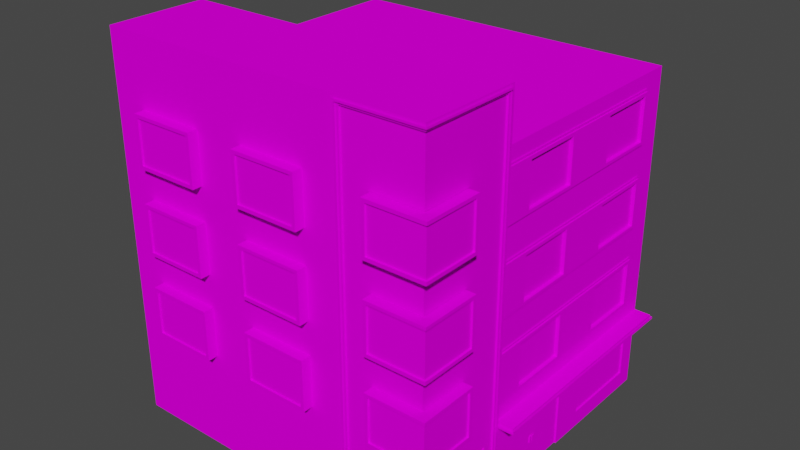 # Source: house5neon.blend  (saved by Blender 2.92.15; exported with 4.5.12 LTS)
import bpy
from mathutils import Matrix  # noqa: F401  (used for matrix-valued properties, if any)

bpy.ops.wm.read_factory_settings(use_empty=True)
scene = bpy.context.scene
scene.name = 'Scene'

# ---- collections
col_collection = bpy.data.collections.new('Collection'); scene.collection.children.link(col_collection)

# ---- images (referenced by path relative to the original .blend; pixels are not part of the script)
import os
ASSET_DIR = os.environ.get("B2B_ASSET_DIR", "")  # directory of the original .blend (textures are referenced by path, not embedded)
HERE = os.path.dirname(os.path.abspath(__file__))  # packed textures are extracted next to this script under _unpacked/

def load_image(name, relpath, width, height, colorspace="sRGB"):
    """Load a texture the original file referenced (path relative to the .blend, or extracted next to this script)."""
    p = next((c for c in (os.path.join(HERE, relpath), os.path.join(ASSET_DIR, relpath)) if relpath and os.path.exists(c)), "")
    if p:
        img = bpy.data.images.load(p, check_existing=True)
        img.name = name
    else:  # same state as the original file: an image datablock whose file is absent (Cycles renders it pink)
        img = bpy.data.images.new(name, width, height)
        img.source = "FILE"
        img.filepath = "//" + (relpath or name)
    img.colorspace_settings.name = colorspace
    return img
img_miamiatlas_png = load_image('MiamiAtlas.png', 'MiamiAtlas.png', 1024, 1024, 'sRGB')

# ---- materials (node trees are filled in below, after node groups)
mat_house5 = bpy.data.materials.new('house5')
mat_house5.alpha_threshold = 0.0
mat_house5.use_backface_culling = True
mat_house5.use_transparent_shadow = False
mat_house5.line_color = (0.0, 0.0, 0.0, 1.0)

# ---- material node trees
mat_house5.use_nodes = True; mat_house5.node_tree.nodes.clear()
_N = mat_house5.node_tree.nodes; _L = mat_house5.node_tree.links
n0 = _N.new('ShaderNodeOutputMaterial'); n0.name = 'Material Output'; n0.location = (300, 300)
n1 = _N.new('ShaderNodeBsdfPrincipled'); n1.name = 'Principled BSDF'; n1.location = (10, 300)
n1.distribution = 'GGX'
n1.subsurface_method = 'BURLEY'
n1.inputs[2].default_value = 0.4
n1.inputs[3].default_value = 1.45
n1.inputs[13].default_value = 0.0
n1.inputs[27].default_value = (0.0, 0.0, 0.0, 1.0)
n1.inputs[28].default_value = 1.0
n2 = _N.new('ShaderNodeTexImage'); n2.name = 'Image Texture'; n2.location = (-352, 177)
n2.image = img_miamiatlas_png
_L.new(n1.outputs[0], n0.inputs[0])
_L.new(n2.outputs[0], n1.inputs[0])
n0.is_active_output = True

# ---- world
world_world = bpy.data.worlds.new('World'); scene.world = world_world
world_world.use_nodes = True; world_world.node_tree.nodes.clear()
_N = world_world.node_tree.nodes; _L = world_world.node_tree.links
n0 = _N.new('ShaderNodeOutputWorld'); n0.name = 'World Output'; n0.location = (300, 300)
n1 = _N.new('ShaderNodeBackground'); n1.name = 'Background'; n1.location = (10, 300)
n1.inputs[0].default_value = (0.05088, 0.05088, 0.05088, 1.0)
_L.new(n1.outputs[0], n0.inputs[0])
n0.is_active_output = True
world_world.color = (0.05088, 0.05088, 0.05088)
world_world.use_sun_shadow = False
world_world.sun_shadow_jitter_overblur = 0.0

# ---- meshes
me_cube = bpy.data.meshes.new('Cube')
me_cube.from_pydata([(0.05, 3.15, 9.4), (-4.371e-08, 0.5, 9.8), (-1.748e-07, 2.0, 0.8), (-3.509e-15, 7.511e-08, 0.8), (10.0, 2.5, 10.3), (10.0, 2.225e-06, 10.3), (10.0, 2.5, 0.3), (10.0, 9.136e-07, 0.3), (-4.371e-07, 5.0, 0.3), (0.05, 4.35, 9.4), (10.0, 5.0, 10.3), (10.0, 1.307e-06, 3.3), (0.05, 3.15, 4.2), (10.0, 2.5, 3.3), (-1.879e-14, 3.374e-07, 2.8), (0.05, 4.35, 4.2), (10.0, 5.0, 3.3), (10.0, 2.5, 6.8), (-4.554e-14, 7.963e-07, 6.3), (10.0, 5.0, 6.8), (10.0, 1.766e-06, 6.8), (0.05, 3.15, 5.9), (0.05, 4.35, 5.9), (2.5, 1.569e-06, 10.3), (5.0, 1.788e-06, 10.3), (7.5, 2.006e-06, 10.3), (2.5, 2.5, 0.3), (5.0, 2.5, 0.3), (7.5, 2.5, 0.3), (7.5, 6.95e-07, 0.3), (5.0, 4.765e-07, 0.3), (2.5, 2.579e-07, 0.3), (7.5, 2.5, 10.3), (5.0, 2.5, 10.3), (2.5, 2.5, 10.3), (7.5, 5.0, 10.3), (-3.251e-07, 4.4, 0.3), (-2.114e-07, 3.1, 0.3), (-2.027e-07, 3.0, 1.8), (-3.338e-07, 4.5, 1.8), (-3.251e-07, 4.4, 1.7), (-2.114e-07, 3.1, 1.7), (5.0, 11.5, 3.3), (-1.005e-06, 11.5, 3.3), (2.5, 11.5, 3.3), (0.05, 3.15, 7.7), (-1.748e-07, 2.0, 2.8), (0.05, 4.35, 7.7), (-0.5, 2.5, 3.3), (-4.371e-07, 5.0, 10.3), (-1.748e-07, 2.0, 9.8), (-1.748e-07, 2.0, 6.3), (-4.371e-07, 5.0, 6.8), (-2.186e-07, 2.5, 0.3), (-2.293e-15, 3.934e-08, 0.3), (-1.748e-07, 2.0, 3.8), (-2.644e-14, 4.685e-07, 3.8), (-1.748e-07, 2.0, 7.3), (-2.186e-07, 2.5, 3.3), (-4.371e-08, 0.5, 7.3), (-2.522e-14, 4.327e-07, 3.3), (-7.872e-14, 1.351e-06, 10.3), (-5.197e-14, 8.917e-07, 6.8), (-0.05, 3.1, 5.95), (-0.05, 3.1, 4.15), (-0.05, 4.4, 5.95), (-0.05, 4.4, 4.15), (-0.05, 4.4, 9.45), (-0.05, 3.1, 9.45), (-0.05, 3.1, 7.65), (-0.05, 4.4, 7.65), (-0.05, 4.5, 5.95), (-0.05, 4.5, 4.15), (-0.05, 4.5, 9.55), (-0.05, 4.5, 7.65), (-0.05, 3.0, 5.95), (-0.05, 3.0, 4.15), (-0.05, 3.0, 9.55), (-0.05, 3.0, 7.65), (-0.05, 3.1, 3.3), (-0.05, 4.4, 3.3), (-0.05, 4.5, 3.3), (-0.05, 3.0, 3.3), (-2.114e-07, 3.1, 5.95), (-2.114e-07, 3.1, 4.15), (-3.251e-07, 4.4, 5.95), (-3.251e-07, 4.4, 4.15), (-3.251e-07, 4.4, 9.45), (-2.114e-07, 3.1, 9.45), (-2.114e-07, 3.1, 7.65), (-3.251e-07, 4.4, 7.65), (-3.338e-07, 4.5, 5.95), (-3.338e-07, 4.5, 4.15), (-3.338e-07, 4.5, 9.55), (-3.338e-07, 4.5, 7.65), (-2.027e-07, 3.0, 5.95), (-2.027e-07, 3.0, 4.15), (-2.027e-07, 3.0, 9.55), (-2.027e-07, 3.0, 7.65), (-3.338e-07, 4.5, 3.3), (-2.027e-07, 3.0, 3.3), (0.05, 1.95, 9.75), (0.05, 0.55, 9.75), (0.05, 0.55, 7.35), (0.05, 1.95, 7.35), (-3.338e-07, 4.5, 0.3), (-2.027e-07, 3.0, 0.3), (-0.3, 4.4, -5.77e-07), (-0.3, 3.1, -4.065e-07), (-0.3, 3.0, 1.8), (-0.3, 4.5, 1.8), (-0.3, 4.4, 1.7), (-0.3, 3.1, 1.7), (-0.3, 4.5, -5.901e-07), (-0.3, 3.0, -3.934e-07), (1.4, 4.4, 0.3), (1.4, 3.1, 0.3), (1.5, 4.5, 0.3), (1.5, 3.0, 0.3), (1.4, 4.4, -5.77e-07), (1.4, 3.1, -4.065e-07), (1.5, 4.5, -5.901e-07), (1.5, 3.0, -3.934e-07), (-0.25, 4.4, 0.05), (-0.25, 3.1, 0.05), (-0.25, 4.4, 1.7), (-0.25, 3.1, 1.7), (1.4, 4.4, 0.05), (1.4, 3.1, 0.05), (-0.5, 2.5, 10.3), (-0.5, 2.5, 6.8), (-0.05, 2.5, 3.3), (-0.05, 4.284e-07, 3.3), (-0.05, 2.5, 3.1), (-0.05, 4.021e-07, 3.1), (-3.775e-07, 5.0, 3.1), (-1.59e-07, 2.5, 3.1), (5.96e-08, 4.065e-07, 3.1), (-2.186e-07, 2.5, 6.8), (-2.186e-07, 2.5, 10.3), (2.5, 2.5, 0.25), (2.5, 2.513e-07, 0.25), (2.3, 2.5, 0.25), (2.3, 2.339e-07, 0.25), (2.3, 5.0, 0.25), (2.3, 2.5, 0.3), (2.3, 2.404e-07, 0.3), (2.3, 5.0, 0.3), (-0.5, 2.3, 3.3), (-0.5, 2.3, 10.3), (-0.5, 2.3, 6.8), (-2.011e-07, 2.3, 3.3), (-2.011e-07, 2.3, 10.3), (-2.011e-07, 2.3, 6.8), (7.095, 4.4, 0.3), (7.095, 3.1, 0.3), (6.995, 4.5, 0.3), (6.995, 3.0, 0.3), (7.095, 4.4, -5.77e-07), (7.095, 3.1, -4.065e-07), (6.995, 4.5, -5.901e-07), (6.995, 3.0, -3.934e-07), (8.9, 4.4, 0.3), (8.9, 3.1, 0.3), (9.0, 4.5, 0.3), (9.0, 3.0, 0.3), (8.9, 4.4, -5.77e-07), (8.9, 3.1, -4.065e-07), (9.0, 4.5, -5.901e-07), (9.0, 3.0, -3.934e-07), (7.095, 4.4, 0.05), (7.095, 3.1, 0.05), (8.9, 4.4, 0.05), (8.9, 3.1, 0.05), (3.595, 4.4, 0.3), (3.595, 3.1, 0.3), (3.495, 4.5, 0.3), (3.495, 3.0, 0.3), (3.595, 4.4, -5.77e-07), (3.595, 3.1, -4.065e-07), (3.495, 4.5, -5.901e-07), (3.495, 3.0, -3.934e-07), (5.4, 4.4, 0.3), (5.4, 3.1, 0.3), (5.5, 4.5, 0.3), (5.5, 3.0, 0.3), (5.4, 4.4, -5.77e-07), (5.4, 3.1, -4.065e-07), (5.5, 4.5, -5.901e-07), (5.5, 3.0, -3.934e-07), (3.595, 4.4, 0.05), (3.595, 3.1, 0.05), (5.4, 4.4, 0.05), (5.4, 3.1, 0.05), (7.5, 11.5, 3.3), (0.05, 8.007e-07, 6.3), (0.05, 4.729e-07, 3.8), (0.05, 2.0, 3.8), (0.05, 2.0, 6.3), (0.05, 3.417e-07, 2.8), (0.05, 2.0, 2.8), (0.05, 7.948e-08, 0.8), (0.05, 2.0, 0.8), (0.05, 2.106e-07, 1.8), (0.05, 2.0, 1.8), (0.05, 6.368e-07, 5.05), (0.05, 2.0, 5.05), (0.05, 2.0, 7.3), (0.05, 0.5, 7.3), (0.05, 2.0, 9.8), (0.05, 0.5, 9.8), (0.05, 3.1, 5.95), (0.05, 3.1, 4.15), (0.05, 4.4, 5.95), (0.05, 4.4, 4.15), (0.05, 4.4, 9.45), (0.05, 3.1, 9.45), (0.05, 3.1, 7.65), (0.05, 4.4, 7.65), (0.05, 1.95, 2.75), (0.05, 1.95, 1.9), (0.05, 0.05, 2.75), (0.05, 0.05, 1.9), (0.05, 1.95, 6.25), (0.05, 0.05, 6.25), (0.05, 0.05, 5.15), (0.05, 0.05, 3.85), (0.05, 1.95, 3.85), (0.05, 1.95, 5.15), (0.05, 0.05, 0.85), (0.05, 1.95, 0.85), (0.05, 1.95, 1.7), (0.05, 0.05, 1.7), (0.05, 1.95, 4.95), (0.05, 0.05, 4.95), (0.05, 5.65, 9.4), (10.0, 5.0, 0.3), (-6.557e-07, 7.5, 0.3), (0.05, 6.85, 9.4), (0.05, 5.65, 4.2), (0.05, 6.85, 4.2), (10.0, 7.5, 3.3), (10.0, 7.5, 6.8), (0.05, 5.65, 5.9), (0.05, 6.85, 5.9), (2.5, 5.0, 0.3), (5.0, 5.0, 0.3), (7.5, 5.0, 0.3), (5.0, 5.0, 10.3), (2.5, 5.0, 10.3), (7.5, 7.5, 10.3), (5.0, 11.5, 0.3), (2.5, 11.5, 0.3), (-5.436e-07, 6.9, 0.3), (-4.3e-07, 5.6, 0.3), (-4.212e-07, 5.5, 1.8), (-5.524e-07, 7.0, 1.8), (-5.436e-07, 6.9, 1.7), (-4.3e-07, 5.6, 1.7), (-1.005e-06, 11.5, 0.3), (10.0, 11.5, 3.3), (10.0, 11.5, 0.3), (0.05, 5.65, 7.7), (0.05, 6.85, 7.7), (-4.371e-07, 5.0, 3.3), (-0.05, 5.6, 5.95), (-0.05, 5.6, 4.15), (-0.05, 6.9, 5.95), (-0.05, 6.9, 4.15), (-0.05, 6.9, 9.45), (-0.05, 5.6, 9.45), (-0.05, 5.6, 7.65), (-0.05, 6.9, 7.65), (-0.05, 7.0, 5.95), (-0.05, 7.0, 4.15), (-0.05, 7.0, 9.55), (-0.05, 7.0, 7.65), (-0.05, 5.5, 5.95), (-0.05, 5.5, 4.15), (-0.05, 5.5, 9.55), (-0.05, 5.5, 7.65), (-0.05, 5.6, 3.3), (-0.05, 6.9, 3.3), (-0.05, 7.0, 3.3), (-0.05, 5.5, 3.3), (-4.3e-07, 5.6, 5.95), (-4.3e-07, 5.6, 4.15), (-5.436e-07, 6.9, 5.95), (-5.436e-07, 6.9, 4.15), (-5.436e-07, 6.9, 9.45), (-4.3e-07, 5.6, 9.45), (-4.3e-07, 5.6, 7.65), (-5.436e-07, 6.9, 7.65), (-5.524e-07, 7.0, 5.95), (-5.524e-07, 7.0, 4.15), (-5.524e-07, 7.0, 9.55), (-5.524e-07, 7.0, 7.65), (-4.212e-07, 5.5, 5.95), (-4.212e-07, 5.5, 4.15), (-4.212e-07, 5.5, 9.55), (-4.212e-07, 5.5, 7.65), (-5.524e-07, 7.0, 3.3), (-4.212e-07, 5.5, 3.3), (-5.524e-07, 7.0, 0.3), (-4.212e-07, 5.5, 0.3), (-0.3, 6.9, -9.048e-07), (-0.3, 5.6, -7.344e-07), (-0.3, 5.5, 1.8), (-0.3, 7.0, 1.8), (-0.3, 6.9, 1.7), (-0.3, 5.6, 1.7), (-0.3, 7.0, -9.179e-07), (-0.3, 5.5, -7.212e-07), (1.4, 6.9, 0.3), (1.4, 5.6, 0.3), (1.5, 7.0, 0.3), (1.5, 5.5, 0.3), (1.4, 6.9, -9.048e-07), (1.4, 5.6, -7.344e-07), (1.5, 7.0, -9.179e-07), (1.5, 5.5, -7.212e-07), (-0.25, 6.9, 0.05), (-0.25, 5.6, 0.05), (-0.25, 6.9, 1.7), (-0.25, 5.6, 1.7), (1.4, 6.9, 0.05), (1.4, 5.6, 0.05), (-0.05, 5.0, 3.3), (-0.05, 5.0, 3.1), (-5.961e-07, 7.5, 3.1), (2.5, 5.0, 0.25), (2.5, 7.5, 0.25), (2.3, 7.5, 0.3), (7.095, 6.9, 0.3), (7.095, 5.6, 0.3), (6.995, 7.0, 0.3), (6.995, 5.5, 0.3), (7.095, 6.9, -9.048e-07), (7.095, 5.6, -7.344e-07), (6.995, 7.0, -9.179e-07), (6.995, 5.5, -7.212e-07), (8.9, 6.9, 0.3), (8.9, 5.6, 0.3), (9.0, 7.0, 0.3), (9.0, 5.5, 0.3), (8.9, 6.9, -9.048e-07), (8.9, 5.6, -7.344e-07), (9.0, 7.0, -9.179e-07), (9.0, 5.5, -7.212e-07), (7.095, 6.9, 0.05), (7.095, 5.6, 0.05), (8.9, 6.9, 0.05), (8.9, 5.6, 0.05), (3.595, 6.9, 0.3), (3.595, 5.6, 0.3), (3.495, 7.0, 0.3), (3.495, 5.5, 0.3), (3.595, 6.9, -9.048e-07), (3.595, 5.6, -7.344e-07), (3.495, 7.0, -9.179e-07), (3.495, 5.5, -7.212e-07), (5.4, 6.9, 0.3), (5.4, 5.6, 0.3), (5.5, 7.0, 0.3), (5.5, 5.5, 0.3), (5.4, 6.9, -9.048e-07), (5.4, 5.6, -7.344e-07), (5.5, 7.0, -9.179e-07), (5.5, 5.5, -7.212e-07), (3.595, 6.9, 0.05), (3.595, 5.6, 0.05), (5.4, 6.9, 0.05), (5.4, 5.6, 0.05), (7.5, 11.5, 0.3), (0.05, 5.6, 5.95), (0.05, 5.6, 4.15), (0.05, 6.9, 5.95), (0.05, 6.9, 4.15), (0.05, 6.9, 9.45), (0.05, 5.6, 9.45), (0.05, 5.6, 7.65), (0.05, 6.9, 7.65), (0.05, 8.15, 9.4), (10.0, 7.5, 10.3), (10.0, 7.5, 0.3), (-8.742e-07, 10.0, 0.3), (10.0, 10.0, 0.3), (0.05, 9.35, 9.4), (10.0, 10.0, 10.3), (0.05, 8.15, 4.2), (0.05, 9.35, 4.2), (10.0, 10.0, 3.3), (10.0, 10.0, 6.8), (0.05, 8.15, 5.9), (0.05, 9.35, 5.9), (2.5, 7.5, 0.3), (5.0, 7.5, 0.3), (7.5, 7.5, 0.3), (5.0, 7.5, 10.3), (2.5, 7.5, 10.3), (2.5, 10.0, 0.3), (5.0, 10.0, 0.3), (7.5, 10.0, 0.3), (7.5, 10.0, 10.3), (5.0, 10.0, 10.3), (7.5, 10.0, 3.3), (2.5, 10.0, 3.3), (-7.622e-07, 9.4, 0.3), (-6.485e-07, 8.1, 0.3), (-6.398e-07, 8.0, 1.8), (-7.709e-07, 9.5, 1.8), (-7.622e-07, 9.4, 1.7), (-6.485e-07, 8.1, 1.7), (7.5, 10.0, 6.8), (5.0, 10.0, 6.8), (2.5, 10.0, 6.8), (0.05, 8.15, 7.7), (0.05, 9.35, 7.7), (-8.742e-07, 10.0, 10.3), (-8.742e-07, 10.0, 6.8), (-6.557e-07, 7.5, 3.3), (-0.05, 8.1, 5.95), (-0.05, 8.1, 4.15), (-0.05, 9.4, 5.95), (-0.05, 9.4, 4.15), (-0.05, 9.4, 9.45), (-0.05, 8.1, 9.45), (-0.05, 8.1, 7.65), (-0.05, 9.4, 7.65), (-0.05, 9.5, 5.95), (-0.05, 9.5, 4.15), (-0.05, 9.5, 9.55), (-0.05, 9.5, 7.65), (-0.05, 8.0, 5.95), (-0.05, 8.0, 4.15), (-0.05, 8.0, 9.55), (-0.05, 8.0, 7.65), (-0.05, 8.1, 3.3), (-0.05, 9.4, 3.3), (-0.05, 9.5, 3.3), (-0.05, 8.0, 3.3), (-6.485e-07, 8.1, 5.95), (-6.485e-07, 8.1, 4.15), (-7.622e-07, 9.4, 5.95), (-7.622e-07, 9.4, 4.15), (-7.622e-07, 9.4, 9.45), (-6.485e-07, 8.1, 9.45), (-6.485e-07, 8.1, 7.65), (-7.622e-07, 9.4, 7.65), (-7.709e-07, 9.5, 5.95), (-7.709e-07, 9.5, 4.15), (-7.709e-07, 9.5, 9.55), (-7.709e-07, 9.5, 7.65), (-6.398e-07, 8.0, 5.95), (-6.398e-07, 8.0, 4.15), (-6.398e-07, 8.0, 9.55), (-6.398e-07, 8.0, 7.65), (-7.709e-07, 9.5, 3.3), (-6.398e-07, 8.0, 3.3), (-7.709e-07, 9.5, 0.3), (-6.398e-07, 8.0, 0.3), (-0.3, 9.4, -1.233e-06), (-0.3, 8.1, -1.062e-06), (-0.3, 8.0, 1.8), (-0.3, 9.5, 1.8), (-0.3, 9.4, 1.7), (-0.3, 8.1, 1.7), (-0.3, 9.5, -1.246e-06), (-0.3, 8.0, -1.049e-06), (1.4, 9.4, 0.3), (1.4, 8.1, 0.3), (1.5, 9.5, 0.3), (1.5, 8.0, 0.3), (1.4, 9.4, -1.233e-06), (1.4, 8.1, -1.062e-06), (1.5, 9.5, -1.246e-06), (1.5, 8.0, -1.049e-06), (-0.25, 9.4, 0.05), (-0.25, 8.1, 0.05), (-0.25, 9.4, 1.7), (-0.25, 8.1, 1.7), (1.4, 9.4, 0.05), (1.4, 8.1, 0.05), (-8.742e-07, 10.0, 3.3), (-0.05, 10.0, 3.3), (-0.05, 7.5, 3.3), (-0.05, 10.0, 3.1), (-0.05, 7.5, 3.1), (-8.146e-07, 10.0, 3.1), (-6.557e-07, 7.5, 6.8), (-6.557e-07, 7.5, 10.3), (2.5, 10.0, 0.25), (2.3, 7.5, 0.25), (2.3, 10.0, 0.25), (2.3, 10.0, 0.3), (7.095, 9.4, 0.3), (7.095, 8.1, 0.3), (6.995, 9.5, 0.3), (6.995, 8.0, 0.3), (7.095, 9.4, -1.233e-06), (7.095, 8.1, -1.062e-06), (6.995, 9.5, -1.246e-06), (6.995, 8.0, -1.049e-06), (8.9, 9.4, 0.3), (8.9, 8.1, 0.3), (9.0, 9.5, 0.3), (9.0, 8.0, 0.3), (8.9, 9.4, -1.233e-06), (8.9, 8.1, -1.062e-06), (9.0, 9.5, -1.246e-06), (9.0, 8.0, -1.049e-06), (7.095, 9.4, 0.05), (7.095, 8.1, 0.05), (8.9, 9.4, 0.05), (8.9, 8.1, 0.05), (3.595, 9.4, 0.3), (3.595, 8.1, 0.3), (3.495, 9.5, 0.3), (3.495, 8.0, 0.3), (3.595, 9.4, -1.233e-06), (3.595, 8.1, -1.062e-06), (3.495, 9.5, -1.246e-06), (3.495, 8.0, -1.049e-06), (5.4, 9.4, 0.3), (5.4, 8.1, 0.3), (5.5, 9.5, 0.3), (5.5, 8.0, 0.3), (5.4, 9.4, -1.233e-06), (5.4, 8.1, -1.062e-06), (5.5, 9.5, -1.246e-06), (5.5, 8.0, -1.049e-06), (3.595, 9.4, 0.05), (3.595, 8.1, 0.05), (5.4, 9.4, 0.05), (5.4, 8.1, 0.05), (2.5, 10.0, 10.3), (5.0, 10.0, 3.3), (0.05, 8.1, 5.95), (0.05, 8.1, 4.15), (0.05, 9.4, 5.95), (0.05, 9.4, 4.15), (0.05, 9.4, 9.45), (0.05, 8.1, 9.45), (0.05, 8.1, 7.65), (0.05, 9.4, 7.65), (-0.05, 11.5, 3.3), (-0.05, 11.5, 0.25), (2.5, 11.5, 0.25), (-0.05, 11.3, 3.1), (-0.05, 11.3, 0.25), (2.3, 11.3, 0.25), (-9.283e-07, 11.3, 3.1), (-9.283e-07, 11.3, 0.3), (2.3, 11.3, 0.3), (-9.879e-07, 11.3, 0.3), (0.05, 0.8, 4.96), (0.05, 1.0, 4.96), (0.05, 0.8, 5.04), (0.05, 1.0, 5.04), (0.02, 0.8, 4.96), (0.02, 1.0, 4.96), (0.02, 0.8, 5.04), (0.02, 1.0, 5.04), (0.04, 0.8, 5.06), (0.04, 1.0, 5.06), (0.04, 0.8, 5.14), (0.04, 1.0, 5.14), (0.01, 0.8, 5.06), (0.01, 1.0, 5.06), (0.01, 0.8, 5.14), (0.01, 1.0, 5.14), (0.05, 0.8, 1.71), (0.05, 1.0, 1.71), (0.05, 0.8, 1.79), (0.05, 1.0, 1.79), (0.02, 0.8, 1.71), (0.02, 1.0, 1.71), (0.02, 0.8, 1.79), (0.02, 1.0, 1.79), (0.04, 0.8, 1.81), (0.04, 1.0, 1.81), (0.04, 0.8, 1.89), (0.04, 1.0, 1.89), (0.01, 0.8, 1.81), (0.01, 1.0, 1.81), (0.01, 0.8, 1.89), (0.01, 1.0, 1.89), (-0.55, 2.43, 3.25), (-2.086e-07, 2.43, 3.25), (-0.55, 2.43, 10.35), (-0.55, 2.43, 6.8), (-2.086e-07, 2.43, 10.35), (-0.55, 2.37, 3.25), (-0.55, 2.37, 10.35), (-0.55, 2.37, 6.8), (-2.086e-07, 2.37, 3.25), (-2.086e-07, 2.37, 10.35), (-0.1, 2.5, 3.23), (-0.1, 4.768e-07, 3.23), (-0.1, 2.5, 3.17), (-0.1, 4.768e-07, 3.17), (2.43, 2.5, 0.2), (2.43, 4.768e-07, 0.2), (2.37, 2.5, 0.2), (2.37, 0.0, 0.2), (2.37, 5.0, 0.2), (-0.1, 5.0, 3.23), (-0.1, 5.0, 3.17), (2.43, 5.0, 0.2), (2.43, 7.5, 0.2), (-0.1, 10.0, 3.23), (-0.1, 7.5, 3.23), (-0.1, 10.0, 3.17), (-0.1, 7.5, 3.17), (2.43, 10.0, 0.2), (2.37, 7.5, 0.2), (2.37, 10.0, 0.2), (-0.1, 11.43, 3.23), (-0.1, 11.43, 0.2), (2.43, 11.43, 0.2), (-0.1, 11.37, 3.17), (-0.1, 11.37, 0.2), (2.37, 11.37, 0.2), (-0.025, 4.53, 5.95), (-0.025, 4.53, 4.15), (-0.025, 4.53, 9.55), (-0.025, 4.53, 7.65), (-0.025, 4.53, 3.3), (-0.025, 4.58, 5.95), (-0.025, 4.58, 4.15), (-0.025, 4.58, 9.55), (-0.025, 4.58, 7.65), (-0.025, 4.58, 3.3), (-0.025, 7.03, 5.95), (-0.025, 7.03, 4.15), (-0.025, 7.03, 9.55), (-0.025, 7.03, 7.65), (-0.025, 7.03, 3.3), (-0.025, 7.08, 5.95), (-0.025, 7.08, 4.15), (-0.025, 7.08, 9.55), (-0.025, 7.08, 7.65), (-0.025, 7.08, 3.3), (-0.025, 9.53, 5.95), (-0.025, 9.53, 4.15), (-0.025, 9.53, 9.55), (-0.025, 9.53, 7.65), (-0.025, 9.53, 3.3), (-0.025, 9.58, 5.95), (-0.025, 9.58, 4.15), (-0.025, 9.58, 9.55), (-0.025, 9.58, 7.65), (-0.025, 9.58, 3.3), (-0.02, 4.53, 1.8), (-0.02, 4.53, 0.28), (1.5, 4.53, 0.28), (-0.02, 7.03, 1.8), (-0.02, 7.03, 0.28), (1.5, 7.03, 0.28), (-0.02, 9.53, 1.8), (-0.02, 9.53, 0.28), (1.5, 9.53, 0.28), (-0.02, 4.58, 1.8), (-0.02, 4.58, 0.28), (1.5, 4.58, 0.28), (-0.02, 7.08, 1.8), (-0.02, 7.08, 0.28), (1.5, 7.08, 0.28), (-0.02, 9.58, 1.8), (-0.02, 9.58, 0.28), (1.5, 9.58, 0.28)], [], [(32, 4, 10, 35), (29, 28, 6, 7), (20, 17, 4, 5), (2, 3, 201, 202), (23, 34, 139, 61), (26, 53, 8, 245), (13, 6, 236, 16), (45, 0, 9, 47), (53, 58, 264, 8), (17, 13, 16, 19), (59, 1, 210, 208), (7, 6, 13, 11), (4, 17, 19, 10), (12, 21, 22, 15), (11, 13, 17, 20), (6, 28, 247, 236), (28, 27, 246, 247), (27, 26, 245, 246), (5, 4, 32, 25), (25, 32, 33, 24), (24, 33, 34, 23), (54, 53, 26, 31), (31, 26, 27, 30), (30, 27, 28, 29), (139, 34, 249, 49), (34, 33, 248, 249), (33, 32, 35, 248), (83, 84, 58, 138), (86, 85, 52, 264), (84, 86, 264, 58), (138, 89, 83), (87, 88, 139, 49), (88, 89, 138, 139), (90, 87, 49, 52), (90, 52, 85), (3, 2, 53, 54), (2, 46, 58, 53), (46, 14, 60, 58), (55, 51, 138, 58), (56, 55, 58, 60), (51, 18, 62, 138), (50, 1, 61, 139), (1, 59, 62, 61), (57, 50, 139, 138), (59, 57, 138, 62), (211, 212, 84, 83), (214, 213, 85, 86), (212, 214, 86, 84), (213, 211, 83, 85), (215, 216, 88, 87), (216, 217, 89, 88), (218, 215, 87, 90), (217, 218, 90, 89), (70, 67, 73, 74), (66, 65, 71, 72), (69, 78, 77, 68), (64, 76, 75, 63), (74, 71, 65, 70), (78, 69, 63, 75), (73, 67, 68, 77), (65, 63, 69, 70), (64, 79, 82, 76), (66, 72, 81, 80), (86, 66, 64, 84), (70, 69, 89, 90), (63, 64, 84, 83), (81, 72, 92, 99), (63, 65, 85, 83), (65, 66, 86, 85), (71, 74, 94, 91), (68, 69, 89, 88), (76, 96, 95, 75), (67, 70, 90, 87), (75, 95, 98, 78), (78, 98, 97, 77), (72, 71, 91, 92), (64, 66, 80, 79), (74, 73, 93, 94), (68, 67, 87, 88), (82, 100, 96, 76), (73, 77, 97, 93), (224, 223, 228, 225), (221, 219, 220, 222), (102, 101, 104, 103), (18, 51, 198, 195), (50, 57, 207, 209), (46, 2, 202, 200), (51, 55, 197, 198), (57, 59, 208, 207), (55, 56, 196, 197), (1, 50, 209, 210), (14, 46, 200, 199), (37, 108, 112, 41), (39, 105, 113, 110), (38, 109, 114, 106), (36, 40, 111, 107), (113, 107, 111, 110), (114, 109, 112, 108), (111, 112, 109, 110), (39, 110, 109, 38), (112, 111, 40, 41), (118, 106, 114, 122), (116, 120, 108, 37), (117, 121, 113, 105), (115, 36, 107, 119), (113, 121, 119, 107), (114, 108, 120, 122), (116, 115, 119, 120), (118, 122, 121, 117), (122, 120, 119, 121), (123, 127, 128, 124), (126, 125, 123, 124), (60, 58, 131, 132), (264, 327, 131, 58), (132, 131, 133, 134), (327, 328, 133, 131), (134, 133, 136, 137), (328, 135, 136, 133), (31, 141, 140, 26), (245, 26, 140, 330), (141, 143, 142, 140), (330, 140, 142, 144), (143, 146, 145, 142), (144, 142, 145, 147), (58, 48, 130, 138), (138, 130, 129, 139), (130, 150, 149, 129), (48, 148, 150, 130), (150, 153, 152, 149), (148, 151, 153, 150), (48, 58, 151, 148), (139, 129, 149, 152), (165, 157, 161, 169), (163, 167, 159, 155), (164, 168, 160, 156), (162, 154, 158, 166), (160, 168, 166, 158), (161, 159, 167, 169), (163, 162, 166, 167), (165, 169, 168, 164), (169, 167, 166, 168), (170, 172, 173, 171), (160, 161, 157, 156), (155, 154, 158, 159), (158, 159, 161, 160), (185, 177, 181, 189), (183, 187, 179, 175), (184, 188, 180, 176), (182, 174, 178, 186), (180, 188, 186, 178), (181, 179, 187, 189), (183, 182, 186, 187), (185, 189, 188, 184), (189, 187, 186, 188), (190, 192, 193, 191), (180, 181, 177, 176), (175, 174, 178, 179), (178, 179, 181, 180), (232, 231, 230, 229), (234, 233, 227, 226), (103, 104, 207, 208), (104, 101, 209, 207), (102, 103, 208, 210), (21, 12, 212, 211), (15, 22, 213, 214), (12, 15, 214, 212), (22, 21, 211, 213), (9, 0, 216, 215), (0, 45, 217, 216), (47, 9, 215, 218), (45, 47, 218, 217), (101, 102, 210, 209), (220, 219, 200, 204), (221, 222, 203, 199), (223, 224, 195, 198), (234, 226, 196, 205), (226, 227, 197, 196), (227, 233, 206, 197), (219, 221, 199, 200), (232, 229, 201, 203), (230, 231, 204, 202), (229, 230, 202, 201), (224, 225, 205, 195), (228, 223, 198, 206), (232, 203, 204, 231), (204, 203, 222, 220), (205, 206, 233, 234), (228, 206, 205, 225), (35, 10, 383, 250), (245, 8, 237, 395), (16, 236, 384, 241), (262, 235, 238, 263), (8, 264, 420, 237), (19, 16, 241, 242), (400, 385, 259, 252), (10, 19, 242, 383), (239, 243, 244, 240), (385, 483, 43, 259), (406, 536, 42, 44), (483, 406, 44, 43), (402, 401, 251, 373), (236, 247, 397, 384), (247, 246, 396, 397), (246, 245, 395, 396), (536, 405, 194, 42), (44, 42, 251, 252), (49, 249, 399, 490), (249, 248, 398, 399), (248, 35, 250, 398), (285, 286, 264, 52), (288, 287, 489, 420), (286, 288, 420, 264), (52, 291, 285), (289, 290, 49, 490), (290, 291, 52, 49), (292, 289, 490, 489), (292, 489, 287), (374, 375, 286, 285), (377, 376, 287, 288), (375, 377, 288, 286), (376, 374, 285, 287), (378, 379, 290, 289), (379, 380, 291, 290), (381, 378, 289, 292), (380, 381, 292, 291), (272, 269, 275, 276), (268, 267, 273, 274), (271, 280, 279, 270), (266, 278, 277, 265), (276, 273, 267, 272), (280, 271, 265, 277), (275, 269, 270, 279), (267, 265, 271, 272), (266, 281, 284, 278), (268, 274, 283, 282), (288, 268, 266, 286), (272, 271, 291, 292), (265, 266, 286, 285), (283, 274, 294, 301), (265, 267, 287, 285), (267, 268, 288, 287), (273, 276, 296, 293), (270, 271, 291, 290), (278, 298, 297, 277), (269, 272, 292, 289), (277, 297, 300, 280), (280, 300, 299, 279), (274, 273, 293, 294), (266, 268, 282, 281), (276, 275, 295, 296), (270, 269, 289, 290), (284, 302, 298, 278), (275, 279, 299, 295), (254, 306, 310, 258), (256, 303, 311, 308), (255, 307, 312, 304), (253, 257, 309, 305), (311, 305, 309, 308), (312, 307, 310, 306), (309, 310, 307, 308), (256, 308, 307, 255), (310, 309, 257, 258), (316, 304, 312, 320), (314, 318, 306, 254), (315, 319, 311, 303), (313, 253, 305, 317), (311, 319, 317, 305), (312, 306, 318, 320), (314, 313, 317, 318), (316, 320, 319, 315), (320, 318, 317, 319), (321, 325, 326, 322), (324, 323, 321, 322), (420, 485, 327, 264), (485, 487, 328, 327), (487, 329, 135, 328), (395, 245, 330, 331), (331, 330, 144, 492), (492, 144, 147, 332), (344, 336, 340, 348), (342, 346, 338, 334), (343, 347, 339, 335), (341, 333, 337, 345), (339, 347, 345, 337), (340, 338, 346, 348), (342, 341, 345, 346), (344, 348, 347, 343), (348, 346, 345, 347), (349, 351, 352, 350), (339, 340, 336, 335), (334, 338, 337, 333), (337, 338, 340, 339), (364, 356, 360, 368), (362, 366, 358, 354), (363, 367, 359, 355), (361, 353, 357, 365), (359, 367, 365, 357), (360, 358, 366, 368), (362, 361, 365, 366), (364, 368, 367, 363), (368, 366, 365, 367), (369, 371, 372, 370), (359, 360, 356, 355), (354, 358, 357, 353), (357, 358, 360, 359), (42, 194, 373, 251), (43, 44, 252, 259), (194, 260, 261, 373), (243, 239, 375, 374), (240, 244, 376, 377), (239, 240, 377, 375), (244, 243, 374, 376), (238, 235, 379, 378), (235, 262, 380, 379), (263, 238, 378, 381), (262, 263, 381, 380), (250, 383, 388, 403), (405, 391, 260, 194), (395, 237, 385, 400), (241, 384, 386, 391), (416, 382, 387, 417), (237, 420, 483, 385), (242, 241, 391, 392), (413, 392, 391, 405), (403, 388, 392, 413), (383, 242, 392, 388), (389, 393, 394, 390), (418, 535, 415, 419), (404, 403, 413, 414), (419, 415, 406, 483), (414, 413, 405, 536), (384, 397, 402, 386), (397, 396, 401, 402), (396, 395, 400, 401), (386, 402, 373, 261), (401, 400, 252, 251), (490, 399, 535, 418), (399, 398, 404, 535), (398, 250, 403, 404), (441, 442, 420, 489), (444, 443, 419, 483), (442, 444, 483, 420), (489, 447, 441), (445, 446, 490, 418), (446, 447, 489, 490), (448, 445, 418, 419), (448, 419, 443), (537, 538, 442, 441), (540, 539, 443, 444), (538, 540, 444, 442), (539, 537, 441, 443), (541, 542, 446, 445), (542, 543, 447, 446), (544, 541, 445, 448), (543, 544, 448, 447), (428, 425, 431, 432), (424, 423, 429, 430), (427, 436, 435, 426), (422, 434, 433, 421), (432, 429, 423, 428), (436, 427, 421, 433), (431, 425, 426, 435), (423, 421, 427, 428), (422, 437, 440, 434), (424, 430, 439, 438), (444, 424, 422, 442), (428, 427, 447, 448), (421, 441, 442, 422), (439, 430, 450, 457), (421, 423, 443, 441), (423, 424, 444, 443), (429, 432, 452, 449), (426, 446, 447, 427), (434, 454, 453, 433), (425, 428, 448, 445), (433, 453, 456, 436), (436, 456, 455, 435), (430, 429, 449, 450), (422, 424, 438, 437), (432, 431, 451, 452), (426, 425, 445, 446), (440, 458, 454, 434), (431, 435, 455, 451), (408, 462, 466, 412), (410, 459, 467, 464), (409, 463, 468, 460), (407, 411, 465, 461), (467, 461, 465, 464), (468, 463, 466, 462), (465, 466, 463, 464), (410, 464, 463, 409), (466, 465, 411, 412), (472, 460, 468, 476), (470, 474, 462, 408), (471, 475, 467, 459), (469, 407, 461, 473), (467, 475, 473, 461), (468, 462, 474, 476), (470, 469, 473, 474), (472, 476, 475, 471), (476, 474, 473, 475), (477, 481, 482, 478), (480, 479, 477, 478), (483, 484, 485, 420), (484, 486, 487, 485), (486, 488, 329, 487), (400, 395, 331, 491), (491, 331, 492, 493), (493, 492, 332, 494), (506, 498, 502, 510), (504, 508, 500, 496), (505, 509, 501, 497), (503, 495, 499, 507), (501, 509, 507, 499), (502, 500, 508, 510), (504, 503, 507, 508), (506, 510, 509, 505), (510, 508, 507, 509), (511, 513, 514, 512), (501, 502, 498, 497), (496, 500, 499, 495), (499, 500, 502, 501), (526, 518, 522, 530), (524, 528, 520, 516), (525, 529, 521, 517), (523, 515, 519, 527), (521, 529, 527, 519), (522, 520, 528, 530), (524, 523, 527, 528), (526, 530, 529, 525), (530, 528, 527, 529), (531, 533, 534, 532), (521, 522, 518, 517), (516, 520, 519, 515), (519, 520, 522, 521), (535, 404, 414, 415), (415, 414, 536, 406), (391, 386, 261, 260), (393, 389, 538, 537), (390, 394, 539, 540), (389, 390, 540, 538), (394, 393, 537, 539), (387, 382, 542, 541), (382, 416, 543, 542), (417, 387, 541, 544), (416, 417, 544, 543), (43, 259, 546, 545), (259, 252, 547, 546), (546, 547, 550, 549), (545, 546, 549, 548), (548, 549, 552, 551), (549, 550, 553, 554), (252, 400, 491, 547), (493, 550, 547, 491), (494, 553, 550, 493), (486, 548, 551, 488), (483, 43, 545, 484), (484, 545, 548, 486), (557, 558, 562, 561), (561, 562, 560, 559), (559, 560, 556, 555), (557, 561, 559, 555), (562, 558, 556, 560), (565, 566, 570, 569), (569, 570, 568, 567), (567, 568, 564, 563), (565, 569, 567, 563), (570, 566, 564, 568), (573, 574, 578, 577), (577, 578, 576, 575), (575, 576, 572, 571), (573, 577, 575, 571), (578, 574, 572, 576), (581, 582, 586, 585), (585, 586, 584, 583), (583, 584, 580, 579), (581, 585, 583, 579), (586, 582, 580, 584), (590, 594, 593, 589), (587, 592, 594, 590), (587, 588, 595, 592), (591, 589, 593, 596), (598, 597, 599, 600), (606, 607, 599, 597), (602, 604, 603, 601), (608, 601, 603, 605), (611, 613, 607, 606), (609, 608, 605, 615), (610, 612, 613, 611), (614, 609, 615, 616), (618, 619, 622, 621), (617, 618, 621, 620), (616, 622, 619, 614), (610, 617, 620, 612), (627, 624, 629, 632), (623, 626, 631, 628), (624, 623, 628, 629), (626, 625, 630, 631), (637, 634, 639, 642), (633, 636, 641, 638), (634, 633, 638, 639), (636, 635, 640, 641), (647, 644, 649, 652), (643, 646, 651, 648), (644, 643, 648, 649), (646, 645, 650, 651), (655, 654, 663, 664), (659, 668, 669, 660), (656, 665, 666, 657), (653, 662, 663, 654), (661, 660, 669, 670), (658, 657, 666, 667)])
_uv = me_cube.uv_layers.new(name='UVMap')
_uv.uv.foreach_set('vector', [0.4183, 0.8034, 0.4183, 0.9675, 0.2543, 0.9675, 0.2543, 0.8034, 0.4183, 0.8034, 0.4183, 0.9675, 0.2543, 0.9675, 0.2543, 0.8034, 0.3715, 0.9675, 0.2543, 0.9675, 0.2543, 0.8034, 0.3715, 0.8034, 0.006071, 0.496, 0.006071, 0.2595, 0.01199, 0.2595, 0.01199, 0.496, 0.4183, 0.8034, 0.4183, 0.9675, 0.2543, 0.9675, 0.2543, 0.8034, 0.005122, 0.2553, 0.2447, 0.2553, 0.2447, 0.4949, 0.005122, 0.4949, 0.2543, 0.8034, 0.4183, 0.8034, 0.4183, 0.9401, 0.2543, 0.9401, 1.77e-05, 0.25, 1.776e-05, 1.878e-05, 0.25, 1.875e-05, 0.25, 0.25, 0.2447, 0.455, 0.00512, 0.455, 0.00512, 0.2553, 0.2447, 0.2553, 0.2543, 0.8034, 0.4183, 0.8034, 0.4183, 0.9206, 0.2543, 0.9206, 0.2426, 0.2642, 0.006071, 0.2642, 0.006071, 0.2595, 0.2426, 0.2595, 0.2543, 0.9401, 0.2543, 0.8034, 0.4183, 0.8034, 0.4183, 0.9401, 0.2543, 0.8034, 0.4183, 0.8034, 0.4183, 0.9206, 0.2543, 0.9206, 0.25, 0.25, 0.25, 1.809e-05, 0.5, 1.806e-05, 0.5, 0.25, 0.3715, 0.9675, 0.2543, 0.9675, 0.2543, 0.8034, 0.3715, 0.8034, 0.2543, 0.8034, 0.4183, 0.8034, 0.4183, 0.9675, 0.2543, 0.9675, 0.2543, 0.8034, 0.4183, 0.8034, 0.4183, 0.9675, 0.2543, 0.9675, 0.4183, 0.8034, 0.4183, 0.9675, 0.2543, 0.9675, 0.2543, 0.8034, 0.4183, 0.8034, 0.4183, 0.9675, 0.2543, 0.9675, 0.2543, 0.8034, 0.4183, 0.8034, 0.4183, 0.9675, 0.2543, 0.9675, 0.2543, 0.8034, 0.4183, 0.8034, 0.4183, 0.9675, 0.2543, 0.9675, 0.2543, 0.8034, 0.2447, 0.2553, 0.2447, 0.4949, 0.005122, 0.4949, 0.005122, 0.2553, 0.4183, 0.8034, 0.4183, 0.9675, 0.2543, 0.9675, 0.2543, 0.8034, 0.2543, 0.8034, 0.4183, 0.8034, 0.4183, 0.9675, 0.2543, 0.9675, 0.2543, 0.8034, 0.4183, 0.8034, 0.4183, 0.9675, 0.2543, 0.9675, 0.2543, 0.8034, 0.4183, 0.8034, 0.4183, 0.9675, 0.2543, 0.9675, 0.2543, 0.8034, 0.4183, 0.8034, 0.4183, 0.9675, 0.2543, 0.9675, 0.2824, 0.8433, 0.2824, 0.9276, 0.2543, 0.9675, 0.2543, 0.8034, 0.3433, 0.9276, 0.3433, 0.8433, 0.3715, 0.8034, 0.3715, 0.9675, 0.2824, 0.9276, 0.3433, 0.9276, 0.3715, 0.9675, 0.2543, 0.9675, 0.2832, 0.8855, 0.3122, 0.8444, 0.3122, 0.9265, 0.3785, 0.8925, 0.3785, 0.8316, 0.4183, 0.8034, 0.4183, 0.9206, 0.3785, 0.8316, 0.2941, 0.8316, 0.2543, 0.8034, 0.4183, 0.8034, 0.2941, 0.8925, 0.3785, 0.8925, 0.4183, 0.9206, 0.2543, 0.9206, 0.3412, 0.9265, 0.3122, 0.8855, 0.3412, 0.8444, 0.00512, 0.455, 0.1649, 0.455, 0.2048, 0.4949, 0.00512, 0.4949, 0.1649, 0.455, 0.1649, 0.2953, 0.2048, 0.2553, 0.2048, 0.4949, 0.1649, 0.2953, 0.00512, 0.2953, 0.00512, 0.2553, 0.2048, 0.2553, 0.1538, 0.4607, 0.1538, 0.2896, 0.188, 0.2553, 0.188, 0.4949, 0.01688, 0.4607, 0.1538, 0.4607, 0.188, 0.4949, 0.01688, 0.4949, 0.1538, 0.2896, 0.01688, 0.2895, 0.01688, 0.2553, 0.188, 0.2553, 0.05112, 0.4607, 0.1538, 0.4607, 0.188, 0.4949, 0.01688, 0.4949, 0.1538, 0.4607, 0.1538, 0.2895, 0.188, 0.2553, 0.188, 0.4949, 0.05112, 0.2895, 0.05112, 0.4607, 0.01688, 0.4949, 0.01688, 0.2553, 0.1538, 0.2895, 0.05112, 0.2895, 0.01688, 0.2553, 0.188, 0.2553, 0.006071, 0.496, 0.006072, 0.2595, 0.01264, 0.2595, 0.01264, 0.496, 0.2426, 0.266, 0.006071, 0.266, 0.006071, 0.2595, 0.2426, 0.2595, 0.006072, 0.496, 0.006072, 0.2595, 0.01517, 0.2595, 0.01517, 0.496, 0.01517, 0.2595, 0.01517, 0.496, 0.006072, 0.496, 0.006072, 0.2595, 0.01517, 0.2595, 0.01517, 0.496, 0.006072, 0.496, 0.006072, 0.2595, 0.006071, 0.2595, 0.2426, 0.2595, 0.2426, 0.266, 0.006071, 0.266, 0.006071, 0.2595, 0.2426, 0.2595, 0.2426, 0.266, 0.006071, 0.266, 0.006072, 0.496, 0.006072, 0.2595, 0.01517, 0.2595, 0.01517, 0.496, 0.8185, 0.5086, 0.8185, 0.6206, 0.8122, 0.6269, 0.8122, 0.5086, 0.8159, 0.5026, 0.8159, 0.6761, 0.8062, 0.6761, 0.8062, 0.5026, 0.8151, 0.5026, 0.806, 0.5026, 0.806, 0.6761, 0.8151, 0.667, 0.8159, 0.5026, 0.8062, 0.5026, 0.8062, 0.6761, 0.8159, 0.6761, 0.8216, 0.5086, 0.8216, 0.6269, 0.8146, 0.6269, 0.8146, 0.5086, 0.8116, 0.5026, 0.8014, 0.5026, 0.8014, 0.6761, 0.8116, 0.6761, 0.8098, 0.5086, 0.8176, 0.5165, 0.8176, 0.619, 0.8098, 0.6269, 0.2026, 0.4979, 0.01688, 0.4979, 0.01688, 0.255, 0.2026, 0.255, 0.8216, 0.6269, 0.8216, 0.5086, 0.8077, 0.5086, 0.8077, 0.6269, 0.8007, 0.5086, 0.8146, 0.5086, 0.8146, 0.6269, 0.8007, 0.6269, 0.01889, 0.2507, 0.009308, 0.2507, 0.009308, 0.4998, 0.01889, 0.4998, 0.006072, 0.2595, 0.2426, 0.2595, 0.2426, 0.2686, 0.006072, 0.2686, 0.8159, 0.6761, 0.8159, 0.5026, 0.8207, 0.5026, 0.8207, 0.6761, 0.8146, 0.6269, 0.8146, 0.5086, 0.8216, 0.5086, 0.8216, 0.6269, 0.006072, 0.496, 0.006072, 0.2595, 0.01517, 0.2595, 0.01517, 0.496, 0.8159, 0.6761, 0.8159, 0.5026, 0.8207, 0.5026, 0.8207, 0.6761, 0.8181, 0.6269, 0.8181, 0.5086, 0.8216, 0.5086, 0.8216, 0.6269, 0.8151, 0.667, 0.8151, 0.5026, 0.8197, 0.5026, 0.8197, 0.667, 0.8062, 0.5026, 0.8014, 0.5026, 0.8014, 0.6761, 0.8062, 0.6761, 0.8185, 0.6206, 0.8185, 0.5086, 0.8216, 0.5086, 0.8216, 0.6206, 0.8181, 0.6269, 0.8216, 0.6269, 0.8216, 0.5086, 0.8181, 0.5086, 0.806, 0.5026, 0.8014, 0.5026, 0.8014, 0.6761, 0.806, 0.6761, 0.8062, 0.5026, 0.8062, 0.6761, 0.8014, 0.6761, 0.8014, 0.5026, 0.1757, 0.4979, 0.1757, 0.255, 0.01688, 0.255, 0.01688, 0.4979, 0.8122, 0.5086, 0.8122, 0.6269, 0.8091, 0.6269, 0.8091, 0.5086, 0.8176, 0.619, 0.8176, 0.5165, 0.8216, 0.5165, 0.8216, 0.619, 0.8116, 0.5026, 0.8014, 0.5026, 0.8014, 0.6761, 0.8116, 0.6761, 0.8098, 0.5086, 0.8098, 0.6269, 0.8058, 0.6269, 0.8058, 0.5086, 1.216e-05, 0.25, 1.222e-05, 0.0001119, 0.25, 0.0001119, 0.25, 0.25, 0.2501, 0.25, 0.2501, 7.412e-05, 0.5, 7.415e-05, 0.5, 0.25, 1.806e-05, 5.29e-05, 0.25, 5.287e-05, 0.25, 0.25, 1.806e-05, 0.25, 0.01199, 0.2595, 0.01199, 0.496, 0.006071, 0.496, 0.006071, 0.2595, 0.006071, 0.496, 0.006071, 0.2595, 0.0108, 0.2595, 0.0108, 0.496, 0.006071, 0.2595, 0.2426, 0.2595, 0.2426, 0.2654, 0.006071, 0.2654, 0.006071, 0.496, 0.006071, 0.2595, 0.0108, 0.2595, 0.0108, 0.496, 0.006072, 0.496, 0.006072, 0.2595, 0.01396, 0.2595, 0.01396, 0.496, 0.006071, 0.496, 0.006071, 0.2595, 0.01199, 0.2595, 0.01199, 0.496, 0.006072, 0.496, 0.006072, 0.2595, 0.01396, 0.2595, 0.01396, 0.496, 0.01199, 0.2595, 0.01199, 0.496, 0.006071, 0.496, 0.006071, 0.2595, 0.4876, 0.5361, 0.4674, 0.5159, 0.4674, 0.6302, 0.4876, 0.6302, 0.4674, 0.6302, 0.4674, 0.5349, 0.4865, 0.5159, 0.4865, 0.6302, 0.4674, 0.6302, 0.4865, 0.6302, 0.4865, 0.5159, 0.4674, 0.5349, 0.4876, 0.5361, 0.4876, 0.6302, 0.4674, 0.6302, 0.4674, 0.5159, 0.467, 0.5639, 0.4727, 0.5639, 0.4727, 0.6603, 0.467, 0.666, 0.467, 0.5639, 0.467, 0.666, 0.4727, 0.6603, 0.4727, 0.5639, 0.475, 0.5235, 0.475, 0.6226, 0.4674, 0.6302, 0.4674, 0.5159, 0.4674, 0.5159, 0.4903, 0.5159, 0.4903, 0.6302, 0.4674, 0.6302, 0.467, 0.5639, 0.467, 0.666, 0.4906, 0.666, 0.4906, 0.5639, 0.4865, 0.5159, 0.4865, 0.6112, 0.4674, 0.6302, 0.4674, 0.5159, 0.4876, 0.5159, 0.4674, 0.5159, 0.4674, 0.6302, 0.4876, 0.61, 0.4865, 0.5159, 0.4674, 0.5159, 0.4674, 0.6302, 0.4865, 0.6112, 0.4876, 0.5159, 0.4876, 0.61, 0.4674, 0.6302, 0.4674, 0.5159, 0.4738, 0.5159, 0.4738, 0.6302, 0.4674, 0.6239, 0.4674, 0.5159, 0.4738, 0.5159, 0.4674, 0.5159, 0.4674, 0.6239, 0.4738, 0.6302, 0.467, 0.5639, 0.467, 0.666, 0.4906, 0.666, 0.4906, 0.5639, 0.4903, 0.6302, 0.4674, 0.6302, 0.4674, 0.5159, 0.4903, 0.5159, 0.4674, 0.6302, 0.475, 0.6226, 0.475, 0.5235, 0.4674, 0.5159, 0.25, 0.25, 0.25, 1.833e-05, 1.991e-05, 1.842e-05, 2.003e-05, 0.25, 2.009e-05, 1.836e-05, 0.25, 1.839e-05, 0.25, 0.25, 1.997e-05, 0.25, 0.8013, 0.748, 0.8013, 0.502, 0.8062, 0.502, 0.8062, 0.748, 0.8013, 0.748, 0.8062, 0.748, 0.8062, 0.502, 0.8013, 0.502, 0.8013, 0.748, 0.8013, 0.502, 0.821, 0.502, 0.821, 0.748, 0.821, 0.502, 0.8013, 0.502, 0.8013, 0.748, 0.821, 0.748, 0.8013, 0.748, 0.8013, 0.502, 0.8062, 0.502, 0.8062, 0.748, 0.8013, 0.748, 0.8062, 0.748, 0.8062, 0.502, 0.8013, 0.502, 0.8013, 0.748, 0.8062, 0.748, 0.8062, 0.502, 0.8013, 0.502, 0.8013, 0.748, 0.8013, 0.502, 0.8062, 0.502, 0.8062, 0.748, 0.8013, 0.748, 0.821, 0.748, 0.821, 0.502, 0.8013, 0.502, 0.821, 0.502, 0.821, 0.748, 0.8013, 0.748, 0.8013, 0.502, 0.8013, 0.748, 0.8062, 0.748, 0.8062, 0.502, 0.8013, 0.502, 0.8013, 0.748, 0.8013, 0.502, 0.8062, 0.502, 0.8062, 0.748, 0.4677, 0.6589, 0.4898, 0.6589, 0.4898, 0.5043, 0.4677, 0.5043, 0.4677, 0.6589, 0.4898, 0.6589, 0.4898, 0.5043, 0.4677, 0.5043, 0.4782, 0.7476, 0.4906, 0.7476, 0.4906, 0.5303, 0.4782, 0.5303, 0.4782, 0.7476, 0.4906, 0.7476, 0.4906, 0.5303, 0.4782, 0.5303, 0.4907, 0.5677, 0.467, 0.5677, 0.467, 0.734, 0.4907, 0.734, 0.4907, 0.5677, 0.467, 0.5677, 0.467, 0.734, 0.4907, 0.734, 0.4906, 0.5369, 0.4906, 0.5102, 0.4799, 0.5102, 0.4799, 0.5369, 0.4799, 0.5102, 0.4799, 0.5369, 0.4906, 0.5369, 0.4906, 0.5102, 0.4845, 0.5159, 0.4845, 0.6302, 0.4674, 0.6302, 0.4674, 0.5159, 0.484, 0.5639, 0.467, 0.5639, 0.467, 0.666, 0.484, 0.666, 0.4845, 0.5159, 0.4674, 0.5159, 0.4674, 0.6302, 0.4845, 0.6302, 0.484, 0.5639, 0.484, 0.666, 0.467, 0.666, 0.467, 0.5639, 0.4674, 0.6302, 0.4674, 0.5159, 0.4731, 0.5216, 0.4731, 0.6245, 0.4674, 0.6302, 0.4731, 0.6245, 0.4731, 0.5216, 0.4674, 0.5159, 0.467, 0.5639, 0.467, 0.666, 0.4906, 0.666, 0.4906, 0.5639, 0.4903, 0.6302, 0.4674, 0.6302, 0.4674, 0.5159, 0.4903, 0.5159, 0.475, 0.5159, 0.4674, 0.5235, 0.4674, 0.6226, 0.475, 0.6302, 1.499e-05, 3.701e-05, 1.499e-05, 0.25, 0.25, 0.25, 0.25, 3.704e-05, 0.467, 0.5639, 0.467, 0.666, 0.4874, 0.666, 0.4874, 0.5639, 0.4906, 0.5639, 0.4906, 0.666, 0.467, 0.666, 0.467, 0.5639, 0.4674, 0.6226, 0.4674, 0.5235, 0.475, 0.5159, 0.475, 0.6302, 0.467, 0.666, 0.467, 0.5639, 0.4823, 0.5639, 0.4823, 0.666, 0.484, 0.5639, 0.467, 0.5639, 0.467, 0.666, 0.484, 0.666, 0.467, 0.666, 0.4823, 0.666, 0.4823, 0.5639, 0.467, 0.5639, 0.484, 0.5639, 0.484, 0.666, 0.467, 0.666, 0.467, 0.5639, 0.4674, 0.6302, 0.4674, 0.5159, 0.4731, 0.5216, 0.4731, 0.6245, 0.4674, 0.6302, 0.4731, 0.6245, 0.4731, 0.5216, 0.4674, 0.5159, 0.467, 0.5639, 0.467, 0.666, 0.4906, 0.666, 0.4906, 0.5639, 0.4903, 0.6302, 0.4674, 0.6302, 0.4674, 0.5159, 0.4903, 0.5159, 0.475, 0.5159, 0.4674, 0.5235, 0.4674, 0.6226, 0.475, 0.6302, 0.25, 2.488e-05, 0.25, 0.25, 0.5, 0.25, 0.5, 2.486e-05, 0.467, 0.5639, 0.467, 0.666, 0.4874, 0.666, 0.4874, 0.5639, 0.4906, 0.5639, 0.4906, 0.666, 0.467, 0.666, 0.467, 0.5639, 0.4674, 0.6226, 0.4674, 0.5235, 0.475, 0.5159, 0.475, 0.6302, 0.2501, 0.25, 0.2501, 7.412e-05, 0.5, 7.415e-05, 0.5, 0.25, 1.216e-05, 0.25, 1.222e-05, 0.0001119, 0.25, 0.0001119, 0.25, 0.25, 0.7385, 0.6096, 0.513, 0.6096, 0.505, 0.6016, 0.7465, 0.6016, 0.5098, 0.6048, 0.7417, 0.6048, 0.7465, 0.6096, 0.505, 0.6096, 0.7417, 0.6096, 0.5098, 0.6096, 0.505, 0.6048, 0.7465, 0.6048, 0.5088, 0.6036, 0.7409, 0.6036, 0.7478, 0.6104, 0.502, 0.6104, 0.7409, 0.6104, 0.5088, 0.6104, 0.502, 0.6036, 0.7478, 0.6036, 0.7383, 0.6131, 0.5114, 0.6131, 0.502, 0.6036, 0.7478, 0.6036, 0.5114, 0.6036, 0.7383, 0.6036, 0.7478, 0.6131, 0.502, 0.6131, 0.7383, 0.6131, 0.5114, 0.6131, 0.502, 0.6036, 0.7478, 0.6036, 0.5088, 0.6036, 0.7409, 0.6036, 0.7478, 0.6104, 0.502, 0.6104, 0.7409, 0.6104, 0.5088, 0.6104, 0.502, 0.6036, 0.7478, 0.6036, 0.5114, 0.6036, 0.7383, 0.6036, 0.7478, 0.6131, 0.502, 0.6131, 0.7385, 0.6096, 0.513, 0.6096, 0.505, 0.6016, 0.7465, 0.6016, 0.6257, 0.6096, 0.511, 0.6096, 0.505, 0.6036, 0.6257, 0.6036, 0.511, 0.6036, 0.6257, 0.6036, 0.6257, 0.6096, 0.505, 0.6096, 0.511, 0.6036, 0.7405, 0.6036, 0.7465, 0.6096, 0.505, 0.6096, 0.6257, 0.6096, 0.5098, 0.6096, 0.505, 0.6048, 0.6257, 0.6048, 0.7405, 0.6096, 0.511, 0.6096, 0.505, 0.6036, 0.7465, 0.6036, 0.5098, 0.6048, 0.6257, 0.6048, 0.6257, 0.6096, 0.505, 0.6096, 0.511, 0.6036, 0.7405, 0.6036, 0.7465, 0.6096, 0.505, 0.6096, 0.6257, 0.6036, 0.7405, 0.6036, 0.7465, 0.6096, 0.6257, 0.6096, 0.7405, 0.6096, 0.6257, 0.6096, 0.6257, 0.6036, 0.7465, 0.6036, 0.511, 0.6036, 0.7405, 0.6036, 0.7465, 0.6096, 0.505, 0.6096, 0.7417, 0.6096, 0.6257, 0.6096, 0.6257, 0.6048, 0.7465, 0.6048, 0.6257, 0.6048, 0.7417, 0.6048, 0.7465, 0.6096, 0.6257, 0.6096, 0.5099, 0.6083, 0.5038, 0.5961, 0.7472, 0.5961, 0.7411, 0.6083, 0.7472, 0.6083, 0.5038, 0.6083, 0.5099, 0.5961, 0.7411, 0.5961, 0.5038, 0.5961, 0.7472, 0.5961, 0.7411, 0.6083, 0.5099, 0.6083, 0.5099, 0.6083, 0.5038, 0.5961, 0.7472, 0.5961, 0.7411, 0.6083, 0.4183, 0.8034, 0.4183, 0.9675, 0.2543, 0.9675, 0.2543, 0.8034, 0.005122, 0.2553, 0.2447, 0.2553, 0.2447, 0.4949, 0.005122, 0.4949, 0.2543, 0.8034, 0.4183, 0.8034, 0.4183, 0.9401, 0.2543, 0.9401, 1.77e-05, 0.25, 1.776e-05, 1.878e-05, 0.25, 1.875e-05, 0.25, 0.25, 0.2447, 0.455, 0.00512, 0.455, 0.00512, 0.2553, 0.2447, 0.2553, 0.2543, 0.8034, 0.4183, 0.8034, 0.4183, 0.9206, 0.2543, 0.9206, 0.1483, 0.2528, 0.1483, 0.4832, 0.01006, 0.4832, 0.01006, 0.2528, 0.2543, 0.8034, 0.4183, 0.8034, 0.4183, 0.9206, 0.2543, 0.9206, 1.928e-05, 0.25, 1.922e-05, 3.022e-05, 0.25, 3.019e-05, 0.25, 0.25, 0.2405, 0.368, 0.01006, 0.368, 0.01006, 0.2528, 0.2405, 0.2528, 0.255, 0.968, 0.255, 0.806, 0.3522, 0.806, 0.3522, 0.968, 0.255, 0.806, 0.417, 0.806, 0.417, 0.9032, 0.255, 0.9032, 0.3522, 0.806, 0.3522, 0.968, 0.255, 0.968, 0.255, 0.806, 0.2543, 0.8034, 0.4183, 0.8034, 0.4183, 0.9675, 0.2543, 0.9675, 0.2543, 0.8034, 0.4183, 0.8034, 0.4183, 0.9675, 0.2543, 0.9675, 0.4183, 0.8034, 0.4183, 0.9675, 0.2543, 0.9675, 0.2543, 0.8034, 0.255, 0.806, 0.417, 0.806, 0.417, 0.9032, 0.255, 0.9032, 0.8266, 0.8186, 0.8266, 0.879, 0.7541, 0.879, 0.7541, 0.8186, 0.2543, 0.8034, 0.4183, 0.8034, 0.4183, 0.9675, 0.2543, 0.9675, 0.2543, 0.8034, 0.4183, 0.8034, 0.4183, 0.9675, 0.2543, 0.9675, 0.2543, 0.8034, 0.4183, 0.8034, 0.4183, 0.9675, 0.2543, 0.9675, 0.2824, 0.8433, 0.2824, 0.9276, 0.2543, 0.9675, 0.2543, 0.8034, 0.3433, 0.9276, 0.3433, 0.8433, 0.3715, 0.8034, 0.3715, 0.9675, 0.2824, 0.9276, 0.3433, 0.9276, 0.3715, 0.9675, 0.2543, 0.9675, 0.2832, 0.8855, 0.3122, 0.8444, 0.3122, 0.9265, 0.3785, 0.8925, 0.3785, 0.8316, 0.4183, 0.8034, 0.4183, 0.9206, 0.3785, 0.8316, 0.2941, 0.8316, 0.2543, 0.8034, 0.4183, 0.8034, 0.2941, 0.8925, 0.3785, 0.8925, 0.4183, 0.9206, 0.2543, 0.9206, 0.3412, 0.9265, 0.3122, 0.8855, 0.3412, 0.8444, 0.006071, 0.496, 0.006072, 0.2595, 0.01264, 0.2595, 0.01264, 0.496, 0.2426, 0.266, 0.006071, 0.266, 0.006071, 0.2595, 0.2426, 0.2595, 0.006072, 0.496, 0.006072, 0.2595, 0.01517, 0.2595, 0.01517, 0.496, 0.01517, 0.2595, 0.01517, 0.496, 0.006072, 0.496, 0.006072, 0.2595, 0.01517, 0.2595, 0.01517, 0.496, 0.006072, 0.496, 0.006072, 0.2595, 0.006071, 0.2595, 0.2426, 0.2595, 0.2426, 0.266, 0.006071, 0.266, 0.006071, 0.2595, 0.2426, 0.2595, 0.2426, 0.266, 0.006071, 0.266, 0.006072, 0.496, 0.006072, 0.2595, 0.01517, 0.2595, 0.01517, 0.496, 0.8185, 0.5086, 0.8185, 0.6206, 0.8122, 0.6269, 0.8122, 0.5086, 0.8159, 0.5026, 0.8159, 0.6761, 0.8062, 0.6761, 0.8062, 0.5026, 0.8151, 0.5026, 0.806, 0.5026, 0.806, 0.6761, 0.8151, 0.667, 0.8159, 0.5026, 0.8062, 0.5026, 0.8062, 0.6761, 0.8159, 0.6761, 0.8216, 0.5086, 0.8216, 0.6269, 0.8146, 0.6269, 0.8146, 0.5086, 0.8116, 0.5026, 0.8014, 0.5026, 0.8014, 0.6761, 0.8116, 0.6761, 0.8098, 0.5086, 0.8176, 0.5165, 0.8176, 0.619, 0.8098, 0.6269, 0.2026, 0.4979, 0.01688, 0.4979, 0.01688, 0.255, 0.2026, 0.255, 0.8216, 0.6269, 0.8216, 0.5086, 0.8077, 0.5086, 0.8077, 0.6269, 0.8007, 0.5086, 0.8146, 0.5086, 0.8146, 0.6269, 0.8007, 0.6269, 0.01889, 0.2507, 0.009308, 0.2507, 0.009308, 0.4998, 0.01889, 0.4998, 0.006072, 0.2595, 0.2426, 0.2595, 0.2426, 0.2686, 0.006072, 0.2686, 0.8159, 0.6761, 0.8159, 0.5026, 0.8207, 0.5026, 0.8207, 0.6761, 0.8146, 0.6269, 0.8146, 0.5086, 0.8216, 0.5086, 0.8216, 0.6269, 0.006072, 0.496, 0.006072, 0.2595, 0.01517, 0.2595, 0.01517, 0.496, 0.8159, 0.6761, 0.8159, 0.5026, 0.8207, 0.5026, 0.8207, 0.6761, 0.8181, 0.6269, 0.8181, 0.5086, 0.8216, 0.5086, 0.8216, 0.6269, 0.8151, 0.667, 0.8151, 0.5026, 0.8197, 0.5026, 0.8197, 0.667, 0.8062, 0.5026, 0.8014, 0.5026, 0.8014, 0.6761, 0.8062, 0.6761, 0.8185, 0.6206, 0.8185, 0.5086, 0.8216, 0.5086, 0.8216, 0.6206, 0.8181, 0.6269, 0.8216, 0.6269, 0.8216, 0.5086, 0.8181, 0.5086, 0.806, 0.5026, 0.8014, 0.5026, 0.8014, 0.6761, 0.806, 0.6761, 0.8062, 0.5026, 0.8062, 0.6761, 0.8014, 0.6761, 0.8014, 0.5026, 0.1757, 0.4979, 0.1757, 0.255, 0.01688, 0.255, 0.01688, 0.4979, 0.8122, 0.5086, 0.8122, 0.6269, 0.8091, 0.6269, 0.8091, 0.5086, 0.8176, 0.619, 0.8176, 0.5165, 0.8216, 0.5165, 0.8216, 0.619, 0.8116, 0.5026, 0.8014, 0.5026, 0.8014, 0.6761, 0.8116, 0.6761, 0.8098, 0.5086, 0.8098, 0.6269, 0.8058, 0.6269, 0.8058, 0.5086, 0.4876, 0.5361, 0.4674, 0.5159, 0.4674, 0.6302, 0.4876, 0.6302, 0.4674, 0.6302, 0.4674, 0.5349, 0.4865, 0.5159, 0.4865, 0.6302, 0.4674, 0.6302, 0.4865, 0.6302, 0.4865, 0.5159, 0.4674, 0.5349, 0.4876, 0.5361, 0.4876, 0.6302, 0.4674, 0.6302, 0.4674, 0.5159, 0.467, 0.5639, 0.4727, 0.5639, 0.4727, 0.6603, 0.467, 0.666, 0.467, 0.5639, 0.467, 0.666, 0.4727, 0.6603, 0.4727, 0.5639, 0.475, 0.5235, 0.475, 0.6226, 0.4674, 0.6302, 0.4674, 0.5159, 0.4674, 0.5159, 0.4903, 0.5159, 0.4903, 0.6302, 0.4674, 0.6302, 0.467, 0.5639, 0.467, 0.666, 0.4906, 0.666, 0.4906, 0.5639, 0.4865, 0.5159, 0.4865, 0.6112, 0.4674, 0.6302, 0.4674, 0.5159, 0.4876, 0.5159, 0.4674, 0.5159, 0.4674, 0.6302, 0.4876, 0.61, 0.4865, 0.5159, 0.4674, 0.5159, 0.4674, 0.6302, 0.4865, 0.6112, 0.4876, 0.5159, 0.4876, 0.61, 0.4674, 0.6302, 0.4674, 0.5159, 0.4738, 0.5159, 0.4738, 0.6302, 0.4674, 0.6239, 0.4674, 0.5159, 0.4738, 0.5159, 0.4674, 0.5159, 0.4674, 0.6239, 0.4738, 0.6302, 0.467, 0.5639, 0.467, 0.666, 0.4906, 0.666, 0.4906, 0.5639, 0.4903, 0.6302, 0.4674, 0.6302, 0.4674, 0.5159, 0.4903, 0.5159, 0.4674, 0.6302, 0.475, 0.6226, 0.475, 0.5235, 0.4674, 0.5159, 0.25, 0.25, 0.25, 1.833e-05, 1.991e-05, 1.842e-05, 2.003e-05, 0.25, 2.009e-05, 1.836e-05, 0.25, 1.839e-05, 0.25, 0.25, 1.997e-05, 0.25, 0.8013, 0.748, 0.8062, 0.748, 0.8062, 0.502, 0.8013, 0.502, 0.821, 0.502, 0.8013, 0.502, 0.8013, 0.748, 0.821, 0.748, 0.8013, 0.748, 0.8062, 0.748, 0.8062, 0.502, 0.8013, 0.502, 0.8013, 0.748, 0.8013, 0.502, 0.8062, 0.502, 0.8062, 0.748, 0.821, 0.502, 0.821, 0.748, 0.8013, 0.748, 0.8013, 0.502, 0.8013, 0.748, 0.8013, 0.502, 0.8062, 0.502, 0.8062, 0.748, 0.4845, 0.5159, 0.4845, 0.6302, 0.4674, 0.6302, 0.4674, 0.5159, 0.484, 0.5639, 0.467, 0.5639, 0.467, 0.666, 0.484, 0.666, 0.4845, 0.5159, 0.4674, 0.5159, 0.4674, 0.6302, 0.4845, 0.6302, 0.484, 0.5639, 0.484, 0.666, 0.467, 0.666, 0.467, 0.5639, 0.4674, 0.6302, 0.4674, 0.5159, 0.4731, 0.5216, 0.4731, 0.6245, 0.4674, 0.6302, 0.4731, 0.6245, 0.4731, 0.5216, 0.4674, 0.5159, 0.467, 0.5639, 0.467, 0.666, 0.4906, 0.666, 0.4906, 0.5639, 0.4903, 0.6302, 0.4674, 0.6302, 0.4674, 0.5159, 0.4903, 0.5159, 0.475, 0.5159, 0.4674, 0.5235, 0.4674, 0.6226, 0.475, 0.6302, 0.25, 2.488e-05, 0.25, 0.25, 0.5, 0.25, 0.5, 2.491e-05, 0.467, 0.5639, 0.467, 0.666, 0.4874, 0.666, 0.4874, 0.5639, 0.4906, 0.5639, 0.467, 0.5639, 0.467, 0.666, 0.4906, 0.666, 0.4674, 0.6226, 0.4674, 0.5235, 0.475, 0.5159, 0.475, 0.6302, 0.467, 0.666, 0.467, 0.5639, 0.4823, 0.5639, 0.4823, 0.666, 0.484, 0.5639, 0.467, 0.5639, 0.467, 0.666, 0.484, 0.666, 0.467, 0.666, 0.4823, 0.666, 0.4823, 0.5639, 0.467, 0.5639, 0.484, 0.5639, 0.484, 0.666, 0.467, 0.666, 0.467, 0.5639, 0.4674, 0.6302, 0.4674, 0.5159, 0.4731, 0.5216, 0.4731, 0.6245, 0.4674, 0.6302, 0.4731, 0.6245, 0.4731, 0.5216, 0.4674, 0.5159, 0.467, 0.5639, 0.467, 0.666, 0.4906, 0.666, 0.4906, 0.5639, 0.4903, 0.6302, 0.4674, 0.6302, 0.4674, 0.5159, 0.4903, 0.5159, 0.475, 0.5159, 0.4674, 0.5235, 0.4674, 0.6226, 0.475, 0.6302, 1.499e-05, 3.701e-05, 1.499e-05, 0.25, 0.25, 0.25, 0.25, 3.698e-05, 0.467, 0.5639, 0.467, 0.666, 0.4874, 0.666, 0.4874, 0.5639, 0.4906, 0.5639, 0.467, 0.5639, 0.467, 0.666, 0.4906, 0.666, 0.4674, 0.6226, 0.4674, 0.5235, 0.475, 0.5159, 0.475, 0.6302, 0.8266, 0.8186, 0.8266, 0.879, 0.7541, 0.879, 0.7541, 0.8186, 0.8266, 0.8186, 0.8266, 0.879, 0.7541, 0.879, 0.7541, 0.8186, 0.8266, 0.8186, 0.8266, 0.879, 0.7541, 0.879, 0.7541, 0.8186, 0.5088, 0.6036, 0.7409, 0.6036, 0.7478, 0.6104, 0.502, 0.6104, 0.7409, 0.6104, 0.5088, 0.6104, 0.502, 0.6036, 0.7478, 0.6036, 0.7383, 0.6131, 0.5114, 0.6131, 0.502, 0.6036, 0.7478, 0.6036, 0.5114, 0.6036, 0.7383, 0.6036, 0.7478, 0.6131, 0.502, 0.6131, 0.7383, 0.6131, 0.5114, 0.6131, 0.502, 0.6036, 0.7478, 0.6036, 0.5088, 0.6036, 0.7409, 0.6036, 0.7478, 0.6104, 0.502, 0.6104, 0.7409, 0.6104, 0.5088, 0.6104, 0.502, 0.6036, 0.7478, 0.6036, 0.5114, 0.6036, 0.7383, 0.6036, 0.7478, 0.6131, 0.502, 0.6131, 0.4183, 0.8034, 0.4183, 0.9675, 0.2543, 0.9675, 0.2543, 0.8034, 0.255, 0.806, 0.417, 0.806, 0.417, 0.9032, 0.255, 0.9032, 0.005122, 0.2553, 0.2447, 0.2553, 0.2447, 0.4949, 0.005122, 0.4949, 0.2543, 0.8034, 0.4183, 0.8034, 0.4183, 0.9401, 0.2543, 0.9401, 0.25, 0.25, 0.25, 6.646e-06, 0.5, 6.616e-06, 0.5, 0.25, 0.2447, 0.455, 0.00512, 0.455, 0.00512, 0.2553, 0.2447, 0.2553, 0.2543, 0.8034, 0.4183, 0.8034, 0.4183, 0.9206, 0.2543, 0.9206, 0.9111, 0.8186, 0.9111, 0.879, 0.8266, 0.879, 0.8266, 0.8186, 0.9957, 0.8186, 0.9957, 0.879, 0.9111, 0.879, 0.9111, 0.8186, 0.2543, 0.8034, 0.4183, 0.8034, 0.4183, 0.9206, 0.2543, 0.9206, 0.25, 0.25, 0.25, 1.809e-05, 0.5, 1.806e-05, 0.5, 0.25, 0.9957, 0.8186, 0.9957, 0.879, 0.9111, 0.879, 0.9111, 0.8186, 0.9957, 0.8186, 0.9957, 0.879, 0.9111, 0.879, 0.9111, 0.8186, 0.9111, 0.8186, 0.9111, 0.879, 0.8266, 0.879, 0.8266, 0.8186, 0.9111, 0.8186, 0.9111, 0.879, 0.8266, 0.879, 0.8266, 0.8186, 0.2543, 0.8034, 0.4183, 0.8034, 0.4183, 0.9675, 0.2543, 0.9675, 0.2543, 0.8034, 0.4183, 0.8034, 0.4183, 0.9675, 0.2543, 0.9675, 0.4183, 0.8034, 0.4183, 0.9675, 0.2543, 0.9675, 0.2543, 0.8034, 0.3522, 0.806, 0.3522, 0.968, 0.255, 0.968, 0.255, 0.806, 0.3522, 0.806, 0.3522, 0.968, 0.255, 0.968, 0.255, 0.806, 0.2543, 0.8034, 0.4183, 0.8034, 0.4183, 0.9675, 0.2543, 0.9675, 0.2543, 0.8034, 0.4183, 0.8034, 0.4183, 0.9675, 0.2543, 0.9675, 0.2543, 0.8034, 0.4183, 0.8034, 0.4183, 0.9675, 0.2543, 0.9675, 0.2824, 0.8433, 0.2824, 0.9276, 0.2543, 0.9675, 0.2543, 0.8034, 0.3433, 0.9276, 0.3433, 0.8433, 0.3715, 0.8034, 0.3715, 0.9675, 0.2824, 0.9276, 0.3433, 0.9276, 0.3715, 0.9675, 0.2543, 0.9675, 0.2832, 0.8855, 0.3122, 0.8444, 0.3122, 0.9265, 0.3785, 0.8925, 0.3785, 0.8316, 0.4183, 0.8034, 0.4183, 0.9206, 0.3785, 0.8316, 0.2941, 0.8316, 0.2543, 0.8034, 0.4183, 0.8034, 0.2941, 0.8925, 0.3785, 0.8925, 0.4183, 0.9206, 0.2543, 0.9206, 0.3412, 0.9265, 0.3122, 0.8855, 0.3412, 0.8444, 0.006071, 0.496, 0.006072, 0.2595, 0.01264, 0.2595, 0.01264, 0.496, 0.2426, 0.266, 0.006071, 0.266, 0.006071, 0.2595, 0.2426, 0.2595, 0.006072, 0.496, 0.006072, 0.2595, 0.01517, 0.2595, 0.01517, 0.496, 0.01517, 0.2595, 0.01517, 0.496, 0.006072, 0.496, 0.006072, 0.2595, 0.01517, 0.2595, 0.01517, 0.496, 0.006072, 0.496, 0.006072, 0.2595, 0.006071, 0.2595, 0.2426, 0.2595, 0.2426, 0.266, 0.006071, 0.266, 0.006071, 0.2595, 0.2426, 0.2595, 0.2426, 0.266, 0.006071, 0.266, 0.006072, 0.496, 0.006072, 0.2595, 0.01517, 0.2595, 0.01517, 0.496, 0.8185, 0.5086, 0.8185, 0.6206, 0.8122, 0.6269, 0.8122, 0.5086, 0.8159, 0.5026, 0.8159, 0.6761, 0.8062, 0.6761, 0.8062, 0.5026, 0.8151, 0.5026, 0.806, 0.5026, 0.806, 0.6761, 0.8151, 0.667, 0.8159, 0.5026, 0.8062, 0.5026, 0.8062, 0.6761, 0.8159, 0.6761, 0.8216, 0.5086, 0.8216, 0.6269, 0.8146, 0.6269, 0.8146, 0.5086, 0.8116, 0.5026, 0.8014, 0.5026, 0.8014, 0.6761, 0.8116, 0.6761, 0.8098, 0.5086, 0.8176, 0.5165, 0.8176, 0.619, 0.8098, 0.6269, 0.2026, 0.4979, 0.01688, 0.4979, 0.01688, 0.255, 0.2026, 0.255, 0.8216, 0.6269, 0.8216, 0.5086, 0.8077, 0.5086, 0.8077, 0.6269, 0.8007, 0.5086, 0.8146, 0.5086, 0.8146, 0.6269, 0.8007, 0.6269, 0.01889, 0.2507, 0.009308, 0.2507, 0.009308, 0.4998, 0.01889, 0.4998, 0.006072, 0.2595, 0.2426, 0.2595, 0.2426, 0.2686, 0.006072, 0.2686, 0.8159, 0.6761, 0.8207, 0.6761, 0.8207, 0.5026, 0.8159, 0.5026, 0.8146, 0.6269, 0.8146, 0.5086, 0.8216, 0.5086, 0.8216, 0.6269, 0.006072, 0.496, 0.006072, 0.2595, 0.01517, 0.2595, 0.01517, 0.496, 0.8159, 0.6761, 0.8159, 0.5026, 0.8207, 0.5026, 0.8207, 0.6761, 0.8181, 0.6269, 0.8181, 0.5086, 0.8216, 0.5086, 0.8216, 0.6269, 0.8151, 0.667, 0.8197, 0.667, 0.8197, 0.5026, 0.8151, 0.5026, 0.8062, 0.5026, 0.8014, 0.5026, 0.8014, 0.6761, 0.8062, 0.6761, 0.8185, 0.6206, 0.8185, 0.5086, 0.8216, 0.5086, 0.8216, 0.6206, 0.8181, 0.6269, 0.8216, 0.6269, 0.8216, 0.5086, 0.8181, 0.5086, 0.806, 0.5026, 0.8014, 0.5026, 0.8014, 0.6761, 0.806, 0.6761, 0.8062, 0.5026, 0.8062, 0.6761, 0.8014, 0.6761, 0.8014, 0.5026, 0.1757, 0.4979, 0.1757, 0.255, 0.01688, 0.255, 0.01688, 0.4979, 0.8122, 0.5086, 0.8122, 0.6269, 0.8091, 0.6269, 0.8091, 0.5086, 0.8176, 0.619, 0.8176, 0.5165, 0.8216, 0.5165, 0.8216, 0.619, 0.8116, 0.5026, 0.8014, 0.5026, 0.8014, 0.6761, 0.8116, 0.6761, 0.8098, 0.5086, 0.8098, 0.6269, 0.8058, 0.6269, 0.8058, 0.5086, 0.4876, 0.5361, 0.4674, 0.5159, 0.4674, 0.6302, 0.4876, 0.6302, 0.4674, 0.6302, 0.4674, 0.5349, 0.4865, 0.5159, 0.4865, 0.6302, 0.4674, 0.6302, 0.4865, 0.6302, 0.4865, 0.5159, 0.4674, 0.5349, 0.4876, 0.5361, 0.4876, 0.6302, 0.4674, 0.6302, 0.4674, 0.5159, 0.467, 0.5639, 0.4727, 0.5639, 0.4727, 0.6603, 0.467, 0.666, 0.467, 0.5639, 0.467, 0.666, 0.4727, 0.6603, 0.4727, 0.5639, 0.475, 0.5235, 0.475, 0.6226, 0.4674, 0.6302, 0.4674, 0.5159, 0.4674, 0.5159, 0.4903, 0.5159, 0.4903, 0.6302, 0.4674, 0.6302, 0.467, 0.5639, 0.467, 0.666, 0.4906, 0.666, 0.4906, 0.5639, 0.4865, 0.5159, 0.4865, 0.6112, 0.4674, 0.6302, 0.4674, 0.5159, 0.4876, 0.5159, 0.4674, 0.5159, 0.4674, 0.6302, 0.4876, 0.61, 0.4865, 0.5159, 0.4674, 0.5159, 0.4674, 0.6302, 0.4865, 0.6112, 0.4876, 0.5159, 0.4876, 0.61, 0.4674, 0.6302, 0.4674, 0.5159, 0.4738, 0.5159, 0.4738, 0.6302, 0.4674, 0.6239, 0.4674, 0.5159, 0.4738, 0.5159, 0.4674, 0.5159, 0.4674, 0.6239, 0.4738, 0.6302, 0.467, 0.5639, 0.467, 0.666, 0.4906, 0.666, 0.4906, 0.5639, 0.4903, 0.6302, 0.4674, 0.6302, 0.4674, 0.5159, 0.4903, 0.5159, 0.4674, 0.6302, 0.475, 0.6226, 0.475, 0.5235, 0.4674, 0.5159, 0.5, 0.25, 0.5, 6.199e-06, 0.25, 6.288e-06, 0.25, 0.25, 0.25, 6.229e-06, 0.5, 6.258e-06, 0.5, 0.25, 0.25, 0.25, 0.8013, 0.748, 0.8062, 0.748, 0.8062, 0.502, 0.8013, 0.502, 0.821, 0.502, 0.8013, 0.502, 0.8013, 0.748, 0.821, 0.748, 0.8013, 0.748, 0.8062, 0.748, 0.8062, 0.502, 0.8013, 0.502, 0.8013, 0.748, 0.8013, 0.502, 0.8062, 0.502, 0.8062, 0.748, 0.821, 0.502, 0.821, 0.748, 0.8013, 0.748, 0.8013, 0.502, 0.8013, 0.748, 0.8013, 0.502, 0.8062, 0.502, 0.8062, 0.748, 0.4845, 0.5159, 0.4845, 0.6302, 0.4674, 0.6302, 0.4674, 0.5159, 0.484, 0.5639, 0.467, 0.5639, 0.467, 0.666, 0.484, 0.666, 0.4845, 0.5159, 0.4674, 0.5159, 0.4674, 0.6302, 0.4845, 0.6302, 0.484, 0.5639, 0.484, 0.666, 0.467, 0.666, 0.467, 0.5639, 0.4674, 0.6302, 0.4674, 0.5159, 0.4731, 0.5216, 0.4731, 0.6245, 0.4674, 0.6302, 0.4731, 0.6245, 0.4731, 0.5216, 0.4674, 0.5159, 0.467, 0.5639, 0.467, 0.666, 0.4906, 0.666, 0.4906, 0.5639, 0.4903, 0.6302, 0.4674, 0.6302, 0.4674, 0.5159, 0.4903, 0.5159, 0.475, 0.5159, 0.4674, 0.5235, 0.4674, 0.6226, 0.475, 0.6302, 0.25, 2.488e-05, 0.25, 0.25, 0.5, 0.25, 0.5, 2.491e-05, 0.467, 0.5639, 0.467, 0.666, 0.4874, 0.666, 0.4874, 0.5639, 0.4906, 0.5639, 0.467, 0.5639, 0.467, 0.666, 0.4906, 0.666, 0.4674, 0.6226, 0.4674, 0.5235, 0.475, 0.5159, 0.475, 0.6302, 0.467, 0.666, 0.467, 0.5639, 0.4823, 0.5639, 0.4823, 0.666, 0.484, 0.5639, 0.467, 0.5639, 0.467, 0.666, 0.484, 0.666, 0.467, 0.666, 0.4823, 0.666, 0.4823, 0.5639, 0.467, 0.5639, 0.484, 0.5639, 0.484, 0.666, 0.467, 0.666, 0.467, 0.5639, 0.4674, 0.6302, 0.4674, 0.5159, 0.4731, 0.5216, 0.4731, 0.6245, 0.4674, 0.6302, 0.4731, 0.6245, 0.4731, 0.5216, 0.4674, 0.5159, 0.467, 0.5639, 0.467, 0.666, 0.4906, 0.666, 0.4906, 0.5639, 0.4903, 0.6302, 0.4674, 0.6302, 0.4674, 0.5159, 0.4903, 0.5159, 0.475, 0.5159, 0.4674, 0.5235, 0.4674, 0.6226, 0.475, 0.6302, 1.499e-05, 3.701e-05, 1.499e-05, 0.25, 0.25, 0.25, 0.25, 3.698e-05, 0.467, 0.5639, 0.467, 0.666, 0.4874, 0.666, 0.4874, 0.5639, 0.4906, 0.5639, 0.467, 0.5639, 0.467, 0.666, 0.4906, 0.666, 0.4674, 0.6226, 0.4674, 0.5235, 0.475, 0.5159, 0.475, 0.6302, 0.9957, 0.8186, 0.9957, 0.879, 0.9111, 0.879, 0.9111, 0.8186, 0.9111, 0.8186, 0.9111, 0.879, 0.8266, 0.879, 0.8266, 0.8186, 0.255, 0.806, 0.417, 0.806, 0.417, 0.887, 0.255, 0.887, 0.5088, 0.6036, 0.7409, 0.6036, 0.7478, 0.6104, 0.502, 0.6104, 0.7409, 0.6104, 0.5088, 0.6104, 0.502, 0.6036, 0.7478, 0.6036, 0.7383, 0.6131, 0.5114, 0.6131, 0.502, 0.6036, 0.7478, 0.6036, 0.5114, 0.6036, 0.7383, 0.6036, 0.7478, 0.6131, 0.502, 0.6131, 0.7383, 0.6131, 0.5114, 0.6131, 0.502, 0.6036, 0.7478, 0.6036, 0.5088, 0.6036, 0.7409, 0.6036, 0.7478, 0.6104, 0.502, 0.6104, 0.7409, 0.6104, 0.5088, 0.6104, 0.502, 0.6036, 0.7478, 0.6036, 0.5114, 0.6036, 0.7383, 0.6036, 0.7478, 0.6131, 0.502, 0.6131, 0.811, 0.5052, 0.811, 0.6088, 0.8092, 0.6106, 0.8092, 0.5052, 0.813, 0.5073, 0.813, 0.6106, 0.8109, 0.6106, 0.8109, 0.5052, 0.8109, 0.5052, 0.8109, 0.6106, 0.8027, 0.6023, 0.8027, 0.5052, 0.8092, 0.5052, 0.8092, 0.6106, 0.8023, 0.6106, 0.8023, 0.5121, 0.8023, 0.5121, 0.8023, 0.6106, 0.8006, 0.6088, 0.8006, 0.5121, 0.8027, 0.5052, 0.8027, 0.6023, 0.8006, 0.6023, 0.8006, 0.5073, 0.8217, 0.5052, 0.8217, 0.6106, 0.8182, 0.6106, 0.8182, 0.5052, 0.8041, 0.6106, 0.8041, 0.5193, 0.8182, 0.5052, 0.8182, 0.6106, 0.8006, 0.6106, 0.8006, 0.5193, 0.8041, 0.5193, 0.8041, 0.6106, 0.8041, 0.6106, 0.8041, 0.5193, 0.8006, 0.5193, 0.8006, 0.6106, 0.8217, 0.6106, 0.8217, 0.5052, 0.8182, 0.5052, 0.8182, 0.6106, 0.8182, 0.6106, 0.8182, 0.5052, 0.8041, 0.5193, 0.8041, 0.6106, 0.7293, 0.557, 0.7293, 0.6177, 0.7202, 0.6177, 0.7202, 0.557, 0.7111, 0.557, 0.7111, 0.6177, 0.6868, 0.6177, 0.6868, 0.557, 0.7202, 0.557, 0.7202, 0.6177, 0.7111, 0.6177, 0.7111, 0.557, 0.7293, 0.5813, 0.7384, 0.5813, 0.7384, 0.6056, 0.7293, 0.6056, 0.7293, 0.557, 0.7384, 0.557, 0.7384, 0.5813, 0.7293, 0.5813, 0.7293, 0.557, 0.7293, 0.6177, 0.7202, 0.6177, 0.7202, 0.557, 0.7111, 0.557, 0.7111, 0.6177, 0.6868, 0.6177, 0.6868, 0.557, 0.7202, 0.557, 0.7202, 0.6177, 0.7111, 0.6177, 0.7111, 0.557, 0.7293, 0.5813, 0.7384, 0.5813, 0.7384, 0.6056, 0.7293, 0.6056, 0.7293, 0.557, 0.7384, 0.557, 0.7384, 0.5813, 0.7293, 0.5813, 0.7293, 0.557, 0.7293, 0.6177, 0.7202, 0.6177, 0.7202, 0.557, 0.7111, 0.557, 0.7111, 0.6177, 0.6868, 0.6177, 0.6868, 0.557, 0.7202, 0.557, 0.7202, 0.6177, 0.7111, 0.6177, 0.7111, 0.557, 0.7293, 0.5813, 0.7384, 0.5813, 0.7384, 0.6056, 0.7293, 0.6056, 0.7293, 0.557, 0.7384, 0.557, 0.7384, 0.5813, 0.7293, 0.5813, 0.7293, 0.557, 0.7293, 0.6177, 0.7202, 0.6177, 0.7202, 0.557, 0.7111, 0.557, 0.7111, 0.6177, 0.6868, 0.6177, 0.6868, 0.557, 0.7202, 0.557, 0.7202, 0.6177, 0.7111, 0.6177, 0.7111, 0.557, 0.7293, 0.5813, 0.7384, 0.5813, 0.7384, 0.6056, 0.7293, 0.6056, 0.7293, 0.557, 0.7384, 0.557, 0.7384, 0.5813, 0.7293, 0.5813, 0.9195, 0.1912, 0.9188, 0.1912, 0.9188, 0.1515, 0.9195, 0.1515, 0.9195, 0.2309, 0.9188, 0.2309, 0.9188, 0.1912, 0.9195, 0.1912, 0.9195, 0.2309, 0.9195, 0.2372, 0.9188, 0.2372, 0.9188, 0.2309, 0.9195, 0.1451, 0.9195, 0.1515, 0.9188, 0.1515, 0.9188, 0.1451, 0.808, 0.1004, 0.808, 0.08532, 0.8083, 0.08532, 0.8083, 0.1004, 0.808, 0.07025, 0.8083, 0.07025, 0.8083, 0.08532, 0.808, 0.08532, 0.8415, 0.1004, 0.8411, 0.1004, 0.8411, 0.0853, 0.8415, 0.0853, 0.8415, 0.07024, 0.8415, 0.0853, 0.8411, 0.0853, 0.8411, 0.07024, 0.808, 0.05518, 0.8083, 0.05518, 0.8083, 0.07025, 0.808, 0.07025, 0.8415, 0.05518, 0.8415, 0.07024, 0.8411, 0.07024, 0.8411, 0.05518, 0.808, 0.04012, 0.8083, 0.04012, 0.8083, 0.05518, 0.808, 0.05518, 0.8415, 0.04012, 0.8415, 0.05518, 0.8411, 0.05518, 0.8411, 0.04012, 0.8262, 0.0315, 0.8415, 0.0315, 0.8411, 0.03187, 0.8262, 0.03187, 0.808, 0.0315, 0.8262, 0.0315, 0.8262, 0.03187, 0.8083, 0.03187, 0.8411, 0.04012, 0.8411, 0.03187, 0.8415, 0.0315, 0.8415, 0.04012, 0.808, 0.04012, 0.808, 0.0315, 0.8083, 0.03187, 0.8083, 0.04012, 0.782, 0.09256, 0.782, 0.08538, 0.7824, 0.08538, 0.7824, 0.09256, 0.782, 0.07017, 0.782, 0.0558, 0.7824, 0.0558, 0.7824, 0.07017, 0.782, 0.08538, 0.782, 0.07017, 0.7824, 0.07017, 0.7824, 0.08538, 0.782, 0.0558, 0.782, 0.03975, 0.7824, 0.03975, 0.7824, 0.0558, 0.8348, 0.09214, 0.8348, 0.08496, 0.8352, 0.08496, 0.8352, 0.09214, 0.8348, 0.06975, 0.8348, 0.05538, 0.8352, 0.05538, 0.8352, 0.06975, 0.8348, 0.08496, 0.8348, 0.06975, 0.8352, 0.06975, 0.8352, 0.08496, 0.8348, 0.05538, 0.8348, 0.03933, 0.8352, 0.03933, 0.8352, 0.05538, 0.8348, 0.03975, 0.8276, 0.03975, 0.8276, 0.03933, 0.8348, 0.03933, 0.8124, 0.03975, 0.798, 0.03975, 0.798, 0.03933, 0.8124, 0.03933, 0.8276, 0.03975, 0.8124, 0.03975, 0.8124, 0.03933, 0.8276, 0.03933, 0.798, 0.03975, 0.782, 0.03975, 0.782, 0.03933, 0.798, 0.03933, 0.9329, 0.2298, 0.9329, 0.1837, 0.9345, 0.1837, 0.9345, 0.2298, 0.9314, 0.1376, 0.9329, 0.1376, 0.9329, 0.1837, 0.9314, 0.1837, 0.9345, 0.1376, 0.936, 0.1376, 0.936, 0.1837, 0.9345, 0.1837, 0.9329, 0.1376, 0.9345, 0.1376, 0.9345, 0.1837, 0.9329, 0.1837, 0.9314, 0.2298, 0.9314, 0.1837, 0.9329, 0.1837, 0.9329, 0.2298, 0.9345, 0.2298, 0.9345, 0.1837, 0.936, 0.1837, 0.936, 0.2298])
me_cube.materials.append(mat_house5)
me_cube.use_remesh_preserve_volume = False
me_cube.use_remesh_preserve_attributes = False
me_cube.use_mirror_vertex_groups = False
me_cube.update()

# ---- objects
ob_house5 = bpy.data.objects.new('house5', me_cube)

# ---- transforms, parenting, visibility, modifiers, constraints
ob_house5.location = (0.0, 0.0, 0.0)
ob_house5.rotation_euler = (-1.571, -3.142, 0.0)
ob_house5.lock_rotations_4d = False
ob_house5.empty_display_type = 'ARROWS'
ob_house5.lineart.crease_threshold = 0.0

# ---- collection membership
col_collection.objects.link(ob_house5)

# ---- scene / render settings (as saved in the file)
scene.frame_start = 1; scene.frame_end = 250; scene.frame_set(1)
scene.render.engine = 'BLENDER_EEVEE_NEXT'
scene.cycles.use_denoising = False
scene.cycles.samples = 128
scene.cycles.sampling_pattern = 'TABULATED_SOBOL'
scene.cycles.use_adaptive_sampling = False
scene.cycles.use_light_tree = False
scene.view_settings.view_transform = 'Filmic'
bpy.context.view_layer.update()

# ---- added for rendering (the .blend has no active camera and no usable light): camera, sun
cam_auto = bpy.data.cameras.new('AutoCamera')
cam_auto.lens = 50.0
cam_auto.sensor_width = 36.0
cam_auto.clip_end = 1000.0
ob_auto_camera = bpy.data.objects.new('AutoCamera', cam_auto)
scene.collection.objects.link(ob_auto_camera)
ob_auto_camera.location = (12.6011, -15.6163, 19.6108)
ob_auto_camera.rotation_euler = (1.09748, -7.21219e-08, 0.694738)
scene.camera = ob_auto_camera
light_auto_sun = bpy.data.lights.new('AutoSun', 'SUN')
light_auto_sun.energy = 3.0
light_auto_sun.angle = 0.0523599
ob_auto_sun = bpy.data.objects.new('AutoSun', light_auto_sun)
scene.collection.objects.link(ob_auto_sun)
ob_auto_sun.rotation_euler = (0.872665, 0.174533, 0.523599)
bpy.context.view_layer.update()
